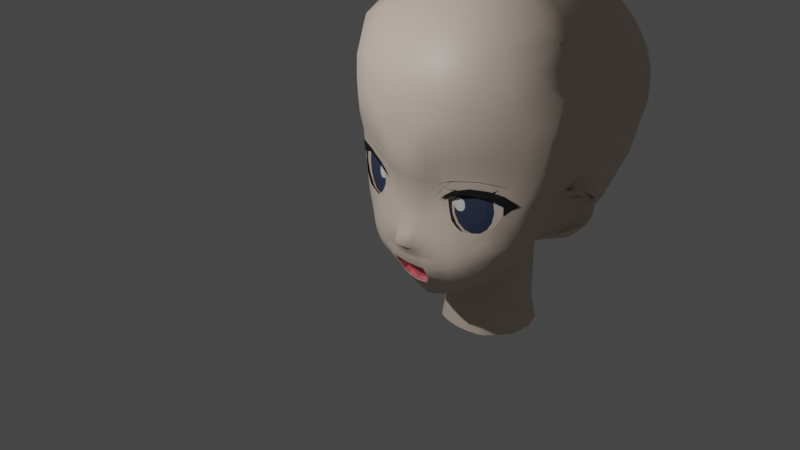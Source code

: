 # Source: sandbox.blend  (saved by Blender 2.82.7; exported with 4.5.12 LTS)
import bpy
from mathutils import Matrix  # noqa: F401  (used for matrix-valued properties, if any)

bpy.ops.wm.read_factory_settings(use_empty=True)
scene = bpy.context.scene
scene.name = 'Scene'

# ---- collections
col_collection = bpy.data.collections.new('Collection'); scene.collection.children.link(col_collection)

# ---- materials (node trees are filled in below, after node groups)
mat_hada = bpy.data.materials.new('hada')
mat_hada.use_transparent_shadow = False
mat_matsuge = bpy.data.materials.new('matsuge')
mat_matsuge.use_transparent_shadow = False
mat_me = bpy.data.materials.new('me')
mat_me.use_transparent_shadow = False
mat_kuchi = bpy.data.materials.new('kuchi')
mat_kuchi.use_transparent_shadow = False
mat_me_heilight = bpy.data.materials.new('me_heilight')
mat_me_heilight.use_transparent_shadow = False

# ---- material node trees
mat_hada.use_nodes = True; mat_hada.node_tree.nodes.clear()
_N = mat_hada.node_tree.nodes; _L = mat_hada.node_tree.links
n0 = _N.new('ShaderNodeOutputMaterial'); n0.name = 'マテリアル出力'; n0.location = (300, 300)
n1 = _N.new('ShaderNodeBsdfPrincipled'); n1.name = 'プリンシプルBSDF'; n1.location = (10, 300)
n1.distribution = 'GGX'
n1.subsurface_method = 'BURLEY'
n1.inputs[0].default_value = (0.6867, 0.5711, 0.4793, 1.0)
n1.inputs[3].default_value = 1.45
n1.inputs[27].default_value = (0.0, 0.0, 0.0, 1.0)
n1.inputs[28].default_value = 1.0
_L.new(n1.outputs[0], n0.inputs[0])
n0.is_active_output = True
mat_matsuge.use_nodes = True; mat_matsuge.node_tree.nodes.clear()
_N = mat_matsuge.node_tree.nodes; _L = mat_matsuge.node_tree.links
n0 = _N.new('ShaderNodeOutputMaterial'); n0.name = 'マテリアル出力'; n0.location = (300, 300)
n1 = _N.new('ShaderNodeBsdfPrincipled'); n1.name = 'プリンシプルBSDF'; n1.location = (10, 300)
n1.distribution = 'GGX'
n1.subsurface_method = 'BURLEY'
n1.inputs[0].default_value = (0.02416, 0.02416, 0.02732, 1.0)
n1.inputs[3].default_value = 1.45
n1.inputs[13].default_value = 0.0
n1.inputs[27].default_value = (0.0, 0.0, 0.0, 1.0)
n1.inputs[28].default_value = 1.0
_L.new(n1.outputs[0], n0.inputs[0])
n0.is_active_output = True
mat_me.use_nodes = True; mat_me.node_tree.nodes.clear()
_N = mat_me.node_tree.nodes; _L = mat_me.node_tree.links
n0 = _N.new('ShaderNodeOutputMaterial'); n0.name = 'マテリアル出力'; n0.location = (300, 300)
n1 = _N.new('ShaderNodeBsdfPrincipled'); n1.name = 'プリンシプルBSDF'; n1.location = (10, 300)
n1.distribution = 'GGX'
n1.subsurface_method = 'BURLEY'
n1.inputs[0].default_value = (0.04374, 0.05781, 0.09759, 1.0)
n1.inputs[3].default_value = 1.45
n1.inputs[13].default_value = 0.0
n1.inputs[27].default_value = (0.0, 0.0, 0.0, 1.0)
n1.inputs[28].default_value = 1.0
_L.new(n1.outputs[0], n0.inputs[0])
n0.is_active_output = True
mat_kuchi.use_nodes = True; mat_kuchi.node_tree.nodes.clear()
_N = mat_kuchi.node_tree.nodes; _L = mat_kuchi.node_tree.links
n0 = _N.new('ShaderNodeOutputMaterial'); n0.name = 'マテリアル出力'; n0.location = (300, 300)
n1 = _N.new('ShaderNodeBsdfPrincipled'); n1.name = 'プリンシプルBSDF'; n1.location = (10, 300)
n1.distribution = 'GGX'
n1.subsurface_method = 'BURLEY'
n1.inputs[0].default_value = (0.8, 0.14, 0.157, 1.0)
n1.inputs[3].default_value = 1.45
n1.inputs[27].default_value = (0.0, 0.0, 0.0, 1.0)
n1.inputs[28].default_value = 1.0
_L.new(n1.outputs[0], n0.inputs[0])
n0.is_active_output = True
mat_me_heilight.use_nodes = True; mat_me_heilight.node_tree.nodes.clear()
_N = mat_me_heilight.node_tree.nodes; _L = mat_me_heilight.node_tree.links
n0 = _N.new('ShaderNodeOutputMaterial'); n0.name = 'マテリアル出力'; n0.location = (300, 300)
n1 = _N.new('ShaderNodeBsdfPrincipled'); n1.name = 'プリンシプルBSDF'; n1.location = (10, 300)
n1.distribution = 'GGX'
n1.subsurface_method = 'BURLEY'
n1.inputs[3].default_value = 1.45
n1.inputs[27].default_value = (0.0, 0.0, 0.0, 1.0)
n1.inputs[28].default_value = 1.0
_L.new(n1.outputs[0], n0.inputs[0])
n0.is_active_output = True

# ---- world
world_world = bpy.data.worlds.new('World'); scene.world = world_world
world_world.use_nodes = True; world_world.node_tree.nodes.clear()
_N = world_world.node_tree.nodes; _L = world_world.node_tree.links
n0 = _N.new('ShaderNodeOutputWorld'); n0.name = 'World Output'; n0.location = (300, 300)
n1 = _N.new('ShaderNodeBackground'); n1.name = 'Background'; n1.location = (10, 300)
n1.inputs[0].default_value = (0.05088, 0.05088, 0.05088, 1.0)
_L.new(n1.outputs[0], n0.inputs[0])
n0.is_active_output = True
world_world.color = (0.05088, 0.05088, 0.05088)
world_world.use_sun_shadow = False
world_world.sun_shadow_jitter_overblur = 0.0

# ---- cameras
cam_camera = bpy.data.cameras.new('Camera')
cam_camera.clip_end = 100.0
cam_camera.ortho_scale = 7.314

# ---- lights
light_light = bpy.data.lights.new('Light', 'POINT')
light_light.transmission_factor = 0.0
light_light.energy = 1000.0
light_light.shadow_soft_size = 0.1
light_light.shadow_maximum_resolution = 0.006
light_light.use_absolute_resolution = True

# ---- meshes
me_x = bpy.data.meshes.new('平面')
me_x.from_pydata([(0.0, -2.281, 0.9045), (1.176, 0.0371, 0.7347), (0.458, -0.06248, 0.241), (0.468, 0.02288, 0.2478), (0.4981, 0.1032, 0.2434), (0.5492, 0.1615, 0.2572), (0.6036, 0.1961, 0.2708), (0.6784, 0.2073, 0.3124), (0.7594, 0.1913, 0.3396), (0.8274, 0.1754, 0.3653), (0.9323, 0.0744, 0.407), (0.9852, -0.03235, 0.447), (0.8471, -0.2257, 0.3412), (0.576, -0.2006, 0.2538), (0.0, 0.7357, 0.1309), (0.0, 0.9785, 0.2733), (0.116, 0.9636, 0.2691), (0.1146, 0.7353, 0.142), (0.171, 0.9052, 0.2412), (1.108, 0.1809, 0.6307), (1.02, 0.3796, 0.577), (1.229, -1.0, 0.5519), (0.9585, -0.6282, 0.331), (0.6849, -0.6251, 0.1643), (0.4401, -0.5347, 0.1042), (0.2868, -0.4407, 0.07203), (0.2879, -0.08868, 0.2092), (0.3111, 0.08092, 0.2161), (0.3491, 0.3806, 0.17), (0.6825, -0.2253, 0.2878), (0.986, -0.16, 0.4467), (0.6558, 0.5336, 0.2616), (0.3778, 0.6783, 0.1796), (0.917, 0.2724, 0.4196), (1.085, -0.01634, 0.5263), (0.6847, 0.7098, 0.3588), (0.3859, 0.8359, 0.2698), (0.1369, -2.281, 0.9045), (0.06798, -1.438, 0.0205), (0.1304, -0.1072, 0.1512), (0.1247, 0.2535, 0.1336), (0.1252, 1.216, 0.5336), (0.5113, -1.392, 0.06812), (0.0, -1.439, 0.02104), (0.1988, 0.7322, 0.1501), (0.3356, -2.237, 0.9045), (0.1736, -1.427, 0.01835), (0.2155, -0.1031, 0.1746), (0.2212, 0.2505, 0.1694), (0.2121, 0.8908, 0.2471), (0.2518, 1.151, 0.5304), (0.4013, 1.053, 0.5179), (0.0, 1.255, 0.5391), (0.1673, 0.7872, 0.264), (0.1174, 0.7794, 0.2553), (0.0, 0.7732, 0.251), (0.116, 0.9178, 0.2957), (0.0, 0.9442, 0.2794), (0.1567, 0.8797, 0.2804), (0.09698, -1.899, 0.3354), (0.0, -1.902, 0.3395), (1.367, -1.175, 0.8811), (0.2504, -1.887, 0.3278), (0.4173, -1.867, 0.3244), (0.6384, -1.81, 0.333), (0.09618, -0.9245, -0.03424), (0.0, -0.9216, -0.03521), (0.1943, -0.939, -0.03032), (0.2117, -0.6496, -0.0008925), (0.7242, -0.8341, 0.1223), (0.3036, -0.7279, 0.000908), (0.2939, -0.9601, -0.02095), (0.3103, -1.414, 0.02668), (0.5038, -2.199, 0.9045), (0.3306, 0.2337, 0.1936), (0.9184, -0.2035, 0.3891), (0.825, 0.3843, 0.372), (0.8869, 0.52, 0.4801), (0.5074, -0.3692, 0.1904), (0.4072, 0.1741, 0.2184), (0.9101, -0.4623, 0.3383), (0.4828, 0.6357, 0.1928), (0.5242, 0.973, 0.5076), (0.6717, -0.4546, 0.2294), (1.175, -0.7418, 0.5171), (0.3733, -0.07002, 0.2173), (0.5033, 0.8023, 0.2888), (0.4371, 0.3371, 0.1965), (0.613, 0.915, 0.5119), (0.5414, -0.2857, 0.2233), (0.8778, -0.3411, 0.3468), (0.4174, -0.06245, 0.2298), (0.4516, 0.1395, 0.231), (0.5585, 0.2428, 0.248), (0.5963, 0.7664, 0.3188), (0.6774, -0.3328, 0.2567), (0.5685, 0.5913, 0.221), (1.205, -0.8904, 0.5347), (0.7685, -2.093, 0.9045), (0.397, -0.2537, 0.1928), (0.4255, -0.1701, 0.2174), (0.4335, -0.9833, 0.006265), (0.3778, -0.7578, 0.01161), (0.4561, -0.1177, 0.2342), (0.3354, -0.4555, 0.09954), (1.036, -0.2779, 0.4613), (1.246, -1.119, 0.5844), (1.131, -0.5802, 0.5024), (1.057, -0.9506, 0.3849), (1.115, -1.195, 0.4422), (1.144, -1.526, 0.5797), (1.019, -0.7895, 0.363), (0.8084, -1.336, 0.1821), (0.993, -1.9, 0.9045), (0.7401, -0.9903, 0.1228), (0.9058, -1.685, 0.3966), (0.0, -0.6214, -0.0006034), (0.1196, -0.6314, -0.005246), (0.0, -0.1087, 0.1258), (0.2942, -0.2832, 0.131), (0.1304, -0.2931, 0.08536), (0.2178, -0.2931, 0.1091), (0.0, -0.2931, 0.05647), (0.0, 0.2743, 0.08832), (0.121, 0.4325, 0.06112), (0.2171, 0.4209, 0.129), (0.0, 0.424, -0.0581), (0.1177, 0.5748, 0.1031), (0.6288, 0.3651, 0.2589), (0.2136, 0.5649, 0.1222), (0.5452, 0.4251, 0.2137), (0.7771, 0.2438, 0.3516), (0.4609, 0.4709, 0.1876), (0.3628, 0.5176, 0.1591), (0.0, 0.5728, 0.0838), (0.0, -0.4412, 0.01314), (0.2195, -0.4408, 0.04183), (0.13, -0.441, 0.01792), (0.0, 0.09371, 0.1375), (0.1272, 0.09328, 0.1744), (0.2187, 0.0927, 0.1969), (0.3907, 0.05552, 0.2258), (0.4343, 0.03713, 0.2384), (1.309, -0.6983, 0.6702), (1.33, -0.8451, 0.6843), (1.338, -1.226, 0.8235), (1.212, -0.3694, 0.6112), (1.155, -0.212, 0.5672), (1.272, -0.5398, 0.6536), (1.358, -1.031, 0.7364), (0.6986, 0.3113, 0.3081), (0.776, 0.629, 0.4078), (0.7358, 0.4674, 0.3155), (1.008, 0.1267, 0.4967), (0.08208, -1.181, -0.02949), (0.0, -1.18, -0.02711), (0.184, -1.183, -0.02222), (0.3021, -1.187, -0.001382), (0.4724, -1.188, 0.03297), (1.079, -0.4127, 0.4856), (1.086, -1.073, 0.4118), (0.7721, -1.163, 0.1443), (1.354, -0.9355, 0.7095), (1.172, 0.0286, 0.6371), (0.9991, 0.3374, 0.52), (0.6707, 0.6379, 0.2982), (0.3801, 0.7594, 0.2168), (0.8696, 0.4686, 0.4267), (0.4929, 0.7237, 0.2297), (0.5828, 0.6905, 0.2589), (1.242, -0.1924, 0.7017), (0.7555, 0.5639, 0.351), (1.095, 0.1696, 0.5931), (0.2038, 0.7954, 0.1864), (1.291, -0.3352, 0.7361), (0.7057, 0.8387, 0.4544), (0.9164, 0.5776, 0.5461), (0.5187, 0.9602, 0.4227), (0.6149, 0.9012, 0.4327), (0.824, 0.7135, 0.4893), (0.1184, 1.007, 0.3314), (0.0, 1.028, 0.3221), (0.4831, 0.06305, 0.246), (0.126, 0.1734, 0.1532), (0.2199, 0.1716, 0.1801), (0.3209, 0.1573, 0.2034), (0.399, 0.1148, 0.2147), (0.4429, 0.08831, 0.2356), (0.0, 0.184, 0.1246), (0.5236, 0.1324, 0.2503), (0.3389, 0.3053, 0.1824), (0.4221, 0.2556, 0.2111), (0.4789, 0.1848, 0.232), (0.1228, 0.3467, 0.09314), (0.2191, 0.3394, 0.1431), (0.0, 0.3434, 0.03208), (0.1193, 0.5036, 0.06397), (0.2153, 0.4887, 0.1186), (0.533, 0.3583, 0.2204), (0.4493, 0.4047, 0.1932), (0.3518, 0.4494, 0.1606), (0.0, 0.4984, 0.02092), (0.0, 0.6395, 0.1145), (0.1161, 0.6403, 0.1266), (0.2117, 0.6296, 0.1421), (1.257, -0.1819, 0.783), (1.032, 0.3904, 0.6381), (1.032, 0.4034, 0.7073), (1.129, 0.1906, 0.7719), (1.386, -0.8339, 0.7864), (1.338, -0.5237, 0.7698), (1.396, -1.007, 0.8232), (1.367, -0.6665, 0.7828), (1.397, -0.9189, 0.798), (1.337, -1.31, 0.8936), (1.347, -0.519, 0.8073), (0.51, 0.2206, 0.2385), (0.7675, 0.2173, 0.3404), (0.6803, 0.2621, 0.3059), (0.6158, 0.269, 0.2664), (1.267, -1.483, 0.8986), (1.253, -1.354, 0.7064), (0.6182, 0.3047, 0.2631), (0.5201, 0.2857, 0.2254), (0.3687, 0.5884, 0.167), (0.8734, 0.2191, 0.3909), (1.029, -0.01663, 0.4831), (0.799, 0.3105, 0.3601), (0.472, 0.5419, 0.1872), (0.5566, 0.4978, 0.2139), (0.7167, 0.384, 0.308), (0.9609, 0.09794, 0.4377), (0.6422, 0.4433, 0.2576), (1.129, -0.1708, 0.5375), (0.9962, -0.04814, 0.4509), (0.3691, -0.1002, 0.2021), (0.7121, -0.2319, 0.2909), (0.7065, -0.2982, 0.268), (0.5233, -0.2315, 0.2229), (1.01, -0.2655, 0.4369), (0.8829, -0.3066, 0.3454), (0.5569, -0.1898, 0.2399), (1.055, -0.1157, 0.4889), (0.8616, -0.2288, 0.3407), (0.9369, -0.1965, 0.3867), (0.9995, -0.1437, 0.4446), (0.4322, -0.1643, 0.2095), (0.4719, -0.1458, 0.2235), (0.4517, -0.1548, 0.2164), (0.3989, -0.09565, 0.2106), (1.178, 0.032, 0.6688), (1.114, 0.1903, 0.6945), (0.1149, 0.7175, 0.126), (0.1164, 0.9749, 0.2683), (0.219, 0.7918, 0.1739), (0.0, 0.9894, 0.2704), (0.1802, 0.9066, 0.2335), (0.0, 0.7168, 0.1134), (0.2206, 0.7108, 0.1349), (0.7099, -0.3436, 0.3517), (0.7111, -0.4513, 0.3693), (0.7566, -0.2079, 0.3563), (0.7863, -0.3176, 0.3803), (0.8266, -0.4154, 0.4087), (0.8309, -0.4449, 0.4328), (0.7958, -0.1708, 0.3701), (0.8489, -0.2526, 0.4045), (0.9214, -0.3257, 0.4422), (0.9335, -0.3478, 0.4689), (0.8205, -0.117, 0.3794), (0.8883, -0.1587, 0.4206), (0.981, -0.1959, 0.4645), (0.998, -0.2073, 0.4931), (0.8269, -0.05479, 0.3826), (0.8984, -0.04993, 0.4263), (0.9963, -0.04573, 0.4723), (1.015, -0.04475, 0.5016), (0.8139, 0.006379, 0.3794), (0.8778, 0.057, 0.4206), (0.9651, 0.102, 0.4645), (0.9808, 0.1151, 0.4931), (0.7836, 0.05721, 0.3701), (0.8295, 0.1458, 0.4045), (0.892, 0.2247, 0.4422), (0.9017, 0.2479, 0.4689), (0.7407, 0.08995, 0.3563), (0.7609, 0.2031, 0.3803), (0.7882, 0.3037, 0.4087), (0.7893, 0.3335, 0.4328), (0.6915, 0.09963, 0.3399), (0.6824, 0.22, 0.3517), (0.6695, 0.3271, 0.3693), (0.6608, 0.3588, 0.3901), (0.6436, 0.08476, 0.3236), (0.6061, 0.194, 0.3232), (0.5539, 0.2912, 0.3299), (0.5358, 0.3199, 0.3474), (0.6044, 0.04762, 0.3098), (0.5434, 0.1291, 0.299), (0.4591, 0.2015, 0.2965), (0.4332, 0.2229, 0.3112), (0.5797, -0.006148, 0.3005), (0.504, 0.0351, 0.2828), (0.3995, 0.07171, 0.2741), (0.3687, 0.08236, 0.287), (0.5545, -0.06835, 0.2928), (0.4939, -0.07363, 0.2771), (0.3842, -0.07846, 0.2663), (0.3521, -0.08018, 0.2786), (0.5, -0.1053, 0.2788), (0.5146, -0.1806, 0.2828), (0.4155, -0.2261, 0.2741), (0.3859, -0.24, 0.287), (0.6165, -0.1804, 0.3098), (0.5629, -0.2694, 0.299), (0.4886, -0.3489, 0.2965), (0.465, -0.3729, 0.3112), (0.6595, -0.2131, 0.3236), (0.6315, -0.3266, 0.3232), (0.5924, -0.4279, 0.3299), (0.5774, -0.4584, 0.3474), (0.7015, -0.0615, 0.3358), (0.7087, -0.2228, 0.3399), (0.7059, -0.4837, 0.3901), (0.7018, 0.8562, 0.5254), (9.294e-18, 1.16, 0.6224), (1.179, -1.74, 0.9045), (0.8262, 0.7247, 0.5676), (1.306, -0.3309, 0.7876), (1.182, 0.04021, 0.7884), (0.9236, 0.5857, 0.6119), (9.538e-18, -2.334, 1.147), (0.1438, -2.321, 1.141), (1.749e-17, -2.36, 1.341), (1.59e-17, -2.353, 1.62), (1.431e-17, -2.295, 1.935), (-1.257e-17, -2.181, 2.256), (1.433e-17, -2.296, 1.932), (-7.471e-17, -1.923, 2.573), (1.099, -1.746, 1.934), (-1.653e-16, -1.537, 2.796), (1.727e-17, -2.359, 1.336), (-2.702e-16, -1.148, 2.873), (0.1369, -1.148, 2.873), (-3.46e-16, -0.8145, 2.84), (-4.657e-16, -0.1836, 2.666), (0.1369, -0.1836, 2.666), (-5.611e-16, 0.246, 2.475), (0.1369, 0.246, 2.475), (0.1254, 1.133, 0.6186), (-6.072e-16, 0.4476, 2.307), (0.1369, 0.4476, 2.269), (-6.493e-16, 0.5925, 2.112), (0.1369, 0.5925, 2.074), (1.908e-17, 1.059, 0.7101), (0.1254, 1.045, 0.7039), (4.451e-17, 0.9845, 0.7859), (0.1254, 0.976, 0.7776), (7.153e-17, 0.9186, 0.8568), (0.1258, 0.9033, 0.8547), (8.425e-17, 0.8658, 0.9279), (0.1252, 0.8459, 0.9273), (0.3975, 1.025, 0.5918), (0.2547, 1.085, 0.6057), (0.7145, 0.8201, 0.6046), (0.5214, 0.9464, 0.5844), (0.6214, 0.8847, 0.5917), (0.8124, 0.7338, 0.6283), (0.3951, 0.9848, 0.6723), (0.2542, 1.02, 0.6908), (0.7164, 0.7755, 0.702), (0.5163, 0.9069, 0.6692), (0.6168, 0.8419, 0.6819), (0.8139, 0.7115, 0.7239), (0.3948, 0.9186, 0.7468), (0.2546, 0.9565, 0.7611), (0.7054, 0.7223, 0.7882), (0.5159, 0.8421, 0.7532), (0.612, 0.7817, 0.7677), (0.8123, 0.6605, 0.8108), (0.3954, 0.8208, 0.838), (0.2557, 0.873, 0.843), (0.7072, 0.6724, 0.869), (0.5163, 0.7732, 0.8451), (0.612, 0.7289, 0.8555), (0.8193, 0.6175, 0.8873), (0.4013, 0.7587, 0.9206), (0.2518, 0.8086, 0.9234), (0.7, 0.6381, 0.9336), (0.5242, 0.7096, 0.916), (0.6119, 0.6821, 0.925), (0.8262, 0.5289, 0.9497), (1.351, -1.155, 1.141), (1.238, -0.1624, 1.065), (1.286, -0.3114, 1.07), (1.173, 0.05968, 1.071), (1.118, 0.21, 1.054), (1.366, -0.8144, 1.14), (1.365, -0.9873, 1.142), (1.347, -0.647, 1.125), (1.368, -0.8994, 1.14), (1.327, -0.4995, 1.09), (0.3235, -2.282, 1.146), (0.5096, -2.235, 1.147), (0.7411, -2.127, 1.147), (1.144, -1.763, 1.147), (0.9626, -1.948, 1.147), (1.331, -1.333, 1.14), (1.252, -1.519, 1.144), (0.4128, 0.7042, 1.026), (0.5253, 0.6787, 1.026), (0.6136, 0.6136, 1.026), (0.5999, 0.5918, 1.733), (0.6766, 0.5846, 1.361), (0.6173, 0.5869, 1.163), (0.906, 0.6054, 0.7723), (0.929, 0.5945, 0.6979), (0.8764, 0.6099, 0.8332), (1.336, -1.155, 2.104), (1.35, -0.9873, 2.105), (1.28, -1.155, 2.252), (1.295, -0.9873, 2.253), (1.191, -1.155, 2.415), (1.206, -0.9873, 2.416), (1.043, -1.155, 2.564), (1.058, -0.9873, 2.564), (0.8602, -1.144, 2.687), (0.8742, -0.9867, 2.691), (0.6559, -1.155, 2.792), (0.6704, -0.9873, 2.793), (-3.227e-16, -0.9806, 2.867), (0.1369, -0.9806, 2.867), (1.369, -1.155, 1.932), (1.384, -0.9873, 1.932), (1.355, -1.155, 1.347), (1.362, -1.155, 1.618), (0.8502, -1.559, 2.558), (0.8464, -1.842, 2.253), (0.9505, -1.962, 1.351), (0.9181, -1.922, 1.934), (0.6999, -1.695, 2.559), (0.9427, -1.956, 1.623), (0.4486, -1.439, 2.792), (0.5037, -2.243, 1.35), (0.2587, -1.518, 2.792), (0.4984, -2.226, 1.623), (0.4416, -2.071, 2.254), (0.4812, -2.177, 1.934), (0.3643, -1.872, 2.56), (1.124, -1.77, 1.623), (1.008, -1.678, 2.253), (1.133, -1.776, 1.351), (0.542, -1.361, 2.792), (0.9708, -1.4, 2.557), (1.23, -1.509, 1.933), (1.243, -1.523, 1.623), (1.138, -1.466, 2.252), (1.246, -1.529, 1.35), (0.611, -1.278, 2.792), (0.6397, -1.212, 2.792), (1.324, -1.338, 1.622), (1.241, -1.304, 2.252), (1.329, -1.342, 1.349), (1.314, -1.325, 1.933), (0.7301, -2.135, 1.351), (0.3589, -1.493, 2.792), (0.653, -1.976, 2.254), (0.7253, -2.12, 1.623), (0.705, -2.075, 1.934), (0.5353, -1.792, 2.56), (0.1378, -2.335, 1.624), (0.1367, -2.28, 1.933), (0.1388, -2.342, 1.348), (0.1389, -2.172, 2.255), (0.1331, -1.534, 2.792), (0.3041, -2.286, 1.624), (0.1798, -1.532, 2.792), (0.2874, -2.237, 1.934), (0.3081, -2.299, 1.35), (0.2302, -1.91, 2.562), (0.2626, -2.138, 2.254), (0.1362, -1.914, 2.56), (1.04, -1.259, 2.564), (1.058, -0.1833, 2.358), (1.053, 0.0247, 2.162), (1.077, 0.159, 1.965), (1.042, 0.4044, 0.7652), (0.96, 0.4176, 0.898), (0.9546, 0.4238, 0.9957), (1.02, 0.4089, 0.8201), (1.37, -0.9873, 1.347), (1.13, 0.2105, 1.344), (1.134, 0.2082, 1.618), (1.376, -0.9873, 1.618), (0.276, -0.1836, 2.652), (0.4534, -0.1836, 2.638), (0.681, 0.4533, 1.946), (1.003, 0.3601, 1.013), (1.044, 0.3261, 1.348), (0.9582, 0.3975, 1.613), (1.06, 0.2998, 1.612), (1.044, 0.1297, 2.066), (1.062, 0.1087, 2.039), (1.018, 0.1447, 2.094), (0.9915, 0.2362, 2.014), (1.052, 0.2034, 1.969), (0.9545, 0.423, 1.355), (1.108, 0.194, 1.818), (0.9825, 0.3289, 1.884), (1.058, 0.2646, 1.827), (0.645, 0.5858, 1.527), (1.007, 0.1448, 2.118), (0.8597, 0.3826, 1.973), (0.9694, 0.2569, 2.074), (0.2736, 0.246, 2.461), (0.8024, 0.2196, 2.216), (0.6368, 0.2457, 2.348), (0.4497, 0.2431, 2.432), (0.2751, 0.4484, 2.218), (0.4536, 0.4494, 2.121), (0.6067, 0.4503, 2.009), (0.2764, 0.5913, 2.026), (0.4507, 0.5897, 1.901), (1.367, -0.8144, 1.618), (1.058, -0.8144, 2.552), (1.367, -0.8144, 1.347), (1.379, -0.8144, 1.932), (1.085, 0.1681, 1.927), (1.288, -0.8144, 2.253), (1.055, -0.07325, 2.254), (1.141, -1.282, 2.408), (0.7731, -1.769, 2.406), (0.403, -1.971, 2.407), (0.929, -1.619, 2.405), (1.054, -1.433, 2.405), (0.5941, -1.884, 2.407), (0.1376, -2.043, 2.408), (0.2464, -2.024, 2.408), (0.8823, -1.882, 2.094), (0.4614, -2.124, 2.094), (1.053, -1.712, 2.093), (1.184, -1.488, 2.093), (1.278, -1.315, 2.092), (0.679, -2.025, 2.094), (0.1378, -2.226, 2.094), (0.275, -2.188, 2.094), (-1.2e-16, -1.73, 2.687), (0.5736, -1.563, 2.676), (0.3151, -1.692, 2.677), (0.6927, -1.458, 2.676), (0.7852, -1.341, 2.677), (0.837, -1.238, 2.682), (0.4461, -1.639, 2.676), (0.1266, -1.725, 2.678), (0.2095, -1.718, 2.677), (1.351, -0.8144, 2.107), (1.057, 0.06356, 2.105), (1.2, -0.8144, 2.417), (1.058, -0.3114, 2.437), (1.253, -0.3114, 1.618), (1.251, -0.3114, 1.345), (1.183, -0.3114, 2.106), (1.13, -0.3114, 2.254), (1.229, -0.3114, 1.929), (1.129, -0.5629, 2.427), (1.31, -0.5629, 1.618), (1.309, -0.5629, 1.346), (1.267, -0.5629, 2.107), (1.209, -0.5629, 2.254), (1.304, -0.5629, 1.93), (1.198, -0.07231, 1.618), (1.195, -0.07191, 1.345), (1.211, -0.0715, 1.068), (1.103, -0.07303, 2.105), (1.157, -0.07277, 1.928), (1.336, -0.5665, 1.106), (1.058, -0.5651, 2.522), (0.1369, -0.5653, 2.8), (-3.81e-16, -0.5653, 2.8), (0.1369, -0.8145, 2.84), (-4.374e-16, -0.3113, 2.71), (0.1369, -0.3113, 2.71), (0.2746, -0.9854, 2.854), (0.2753, -0.5653, 2.784), (0.2758, -0.3113, 2.696), (0.2749, -0.8144, 2.823), (0.6706, -0.8144, 2.762), (0.6709, -0.5652, 2.718), (0.6713, -0.3114, 2.64), (0.6714, -0.1836, 2.602), (0.8682, -0.1832, 2.473), (0.8762, -0.8048, 2.668), (0.8766, -0.3271, 2.556), (0.8764, -0.5646, 2.627), (0.4516, -0.5652, 2.767), (0.4496, -0.9873, 2.831), (0.4488, -1.155, 2.829), (0.4504, -0.8144, 2.804), (0.4528, -0.3113, 2.683), (0.2748, -1.153, 2.855), (0.3998, 1.032, 0.4127), (0.0, 1.207, 0.4305), (0.1217, 1.172, 0.4295), (0.2421, 1.114, 0.4208), (0.2854, 0.744, 1.026), (0.2854, 0.95, 1.026), (0.1369, 0.7039, 1.854), (-6.881e-16, 0.7042, 1.876), (0.2497, 0.7631, 1.011), (0.1314, 0.7898, 0.9799), (0.4128, 0.7054, 1.177), (-2.294e-16, 0.8058, 0.9679), (0.4645, 0.6943, 1.258), (0.2757, 0.6937, 1.79), (0.4049, 0.6996, 1.679), (0.4738, 0.693, 1.361), (0.4739, 0.6919, 1.504), (0.7519, 0.4588, 1.869), (0.8177, 0.49, 1.064), (0.8972, 0.4563, 1.356), (0.8583, 0.4576, 1.586), (0.3831, -1.278, 2.824), (-2.067e-16, -1.383, 2.826), (0.4185, -1.225, 2.825), (0.2096, -1.369, 2.825), (0.1623, -1.376, 2.825), (0.4383, -1.189, 2.823), (0.3199, -1.318, 2.825), (0.2664, -1.349, 2.826), (0.1346, -1.379, 2.824), (0.1703, -1.249, 2.853), (0.2175, -1.223, 2.855), (0.1951, -1.238, 2.854), (0.007161, -1.256, 2.851), (0.2438, -1.204, 2.854), (0.2624, -1.182, 2.854), (0.1488, -1.255, 2.853), (0.2741, -1.166, 2.853), (0.1358, -1.256, 2.853), (0.1369, 0.95, 1.854), (0.0, 0.95, 1.876), (0.2497, 0.95, 1.011), (0.1314, 0.95, 0.9799), (0.4128, 0.95, 1.177), (0.0, 0.95, 0.9679), (0.4645, 0.95, 1.258), (0.2757, 0.95, 1.79), (0.4049, 0.95, 1.679), (0.4738, 0.95, 1.361), (0.4739, 0.95, 1.504), (0.2854, 1.233, 1.026), (0.1369, 1.233, 1.854), (0.0, 1.233, 1.876), (0.2497, 1.233, 1.011), (0.1314, 1.233, 0.9799), (0.4128, 1.233, 1.177), (0.0, 1.233, 0.9679), (0.4645, 1.233, 1.258), (0.2757, 1.233, 1.79), (0.4049, 1.233, 1.679), (0.4738, 1.233, 1.361), (0.4739, 1.233, 1.504), (0.2854, 1.531, 1.026), (0.1369, 1.531, 1.854), (0.0, 1.531, 1.876), (0.2497, 1.531, 1.011), (0.1314, 1.531, 0.9799), (0.4128, 1.531, 1.177), (0.0, 1.531, 0.9679), (0.4645, 1.531, 1.258), (0.2757, 1.531, 1.79), (0.4049, 1.531, 1.679), (0.4738, 1.531, 1.361), (0.4739, 1.531, 1.504), (0.3189, 1.845, 0.9807), (0.1533, 1.845, 1.908), (0.0, 1.845, 1.932), (0.2679, 1.845, 0.9576), (0.1412, 1.845, 0.9243), (0.4584, 1.845, 1.144), (0.0, 1.845, 0.9116), (0.518, 1.845, 1.24), (0.3062, 1.845, 1.838), (0.451, 1.845, 1.711), (0.5303, 1.845, 1.358), (0.5294, 1.845, 1.514), (1.12, 0.2101, 1.203), (1.209, -0.07157, 1.212), (1.009, 0.3549, 1.064), (0.9546, 0.4237, 1.045), (1.435, -0.1305, 1.245), (1.422, 0.0653, 1.253), (1.374, 0.1736, 1.237), (1.197, 0.3515, 1.182), (1.243, 0.314, 1.199), (1.438, -0.05795, 1.25), (1.375, 0.1736, 1.284), (1.436, -0.05802, 1.292), (1.249, 0.3091, 1.246), (1.197, 0.3514, 1.228), (1.435, -0.1316, 1.295), (1.256, -0.2174, 1.067), (1.254, -0.2177, 1.123), (1.238, -0.1645, 1.159), (1.343, -0.2052, 1.155), (1.342, -0.2059, 1.207), (1.424, 0.063, 1.296), (1.132, 0.34, 1.16), (1.23, 0.1936, 1.209), (1.284, 0.0608, 1.226), (1.227, 0.1955, 1.239), (1.311, -0.07038, 1.223), (1.125, 0.3452, 1.109), (1.082, 0.3766, 1.092), (1.082, 0.3766, 1.138), (1.297, -0.2148, 1.105), (1.313, -0.1542, 1.22), (1.295, -0.2034, 1.157), (1.303, -0.06859, 1.248), (1.167, 0.06072, 1.208), (1.264, 0.06184, 1.238), (1.332, -0.1538, 1.182), (0.9546, 0.4237, 1.02), (1.388, 0.1809, 1.272), (1.454, -0.06558, 1.283), (1.251, 0.3277, 1.231), (1.199, 0.3701, 1.213), (1.439, 0.06441, 1.286), (1.077, 0.3969, 1.116), (1.354, -0.2226, 1.188), (1.304, -0.2201, 1.134), (1.452, -0.1434, 1.284), (0.6153, -0.06611, 0.3099), (0.5563, -0.1508, 0.2931), (0.6094, -0.1159, 0.3076), (0.4961, -0.05025, 0.2783), (0.6069, -0.03081, 0.3081), (0.5179, -0.1362, 0.2874), (0.5367, -0.007389, 0.2898), (0.5076, -0.02882, 0.2841), (0.5909, -0.1394, 0.301), (0.6757, -0.3681, 0.2488), (1.057, -0.3447, 0.4733), (0.3889, -0.2803, 0.1805), (0.8886, -0.3813, 0.344), (0.446, -0.305, 0.1917), (0.5205, -0.3371, 0.203), (1.002, -0.3608, 0.4333), (0.7812, -0.3863, 0.2934), (0.5174, -0.3445, 0.2001), (0.89, -0.3865, 0.3436), (0.4533, -0.3125, 0.1916), (0.6754, -0.3747, 0.2473), (0.8942, -0.3863, 0.3469), (1.005, -0.3645, 0.4355), (0.6792, -0.3754, 0.2489), (0.7831, -0.3918, 0.2932), (0.517, -0.3444, 0.2), (0.406, -0.2272, 0.2006), (0.5333, -0.3396, 0.2068), (0.3914, -0.2103, 0.1986), (0.3909, -0.2082, 0.1991), (0.4045, -0.2257, 0.2001), (0.3755, -0.1916, 0.1938), (0.5242, -0.3378, 0.2042), (0.4068, -0.2251, 0.2012), (0.5215, -0.3345, 0.2041), (0.4073, -0.2257, 0.2012), (0.5223, -0.3353, 0.2041), (0.5812, -0.2526, 0.2372), (0.5111, -0.2625, 0.178), (0.5178, -0.2663, 0.1783), (0.5456, -0.2396, 0.2284), (0.4325, -0.3155, 0.1236), (0.5818, -0.1965, 0.2481), (0.6201, -0.2069, 0.2607), (0.9346, -0.2898, 0.3827), (0.9101, -0.2978, 0.365), (0.995, -0.3575, 0.3862), (0.9489, -0.3195, 0.3703), (0.9534, -0.3125, 0.3788), (0.8818, -0.2201, 0.353)], [], [(17, 44, 53, 54), (52, 601, 602, 41), (29, 95, 90, 12), (147, 34, 226, 11, 30, 105), (226, 34, 153, 231), (105, 30, 75, 12, 90), (173, 44, 258, 254), (225, 227, 131, 9), (16, 56, 58), (165, 169, 96, 31), (164, 167, 76, 33), (16, 15, 57, 56), (37, 59, 60, 0), (155, 154, 65, 66), (45, 62, 59, 37), (156, 67, 65, 154), (256, 18, 173, 254), (175, 178, 94, 35), (50, 41, 602, 603), (176, 179, 151, 77), (54, 55, 14, 17), (53, 44, 173), (56, 57, 55, 54), (60, 59, 38, 43), (59, 62, 46, 38), (109, 110, 221, 106), (65, 67, 68, 117), (66, 65, 117, 116), (71, 70, 68, 67), (63, 72, 46, 62), (73, 63, 62, 45), (157, 71, 67, 156), (13, 89, 95, 29), (2, 91, 100, 103), (182, 187, 142, 3), (167, 77, 151, 171), (8, 217, 218, 7), (51, 362, 363, 50), (85, 141, 27, 26), (168, 86, 36, 166), (80, 83, 23, 22), (191, 87, 28, 190), (83, 78, 24, 23), (111, 84, 107, 22), (78, 751, 743, 104, 24), (200, 199, 132, 133), (189, 192, 92, 4), (178, 88, 82, 177), (198, 223, 93, 219, 222), (90, 95, 741, 748, 744), (95, 89, 766, 768, 764, 759, 741), (91, 142, 141, 85), (169, 94, 86, 168), (214, 145, 221, 220), (147, 146, 174, 170), (198, 130, 132, 199), (89, 100, 765, 767, 766), (105, 742, 159, 146, 147), (64, 42, 72, 63), (98, 64, 63, 73), (101, 102, 70, 71), (99, 758, 762, 760), (104, 743, 99, 119, 25), (158, 101, 71, 157), (103, 100, 89, 13), (25, 70, 102, 104), (108, 97, 84, 111), (84, 143, 148, 107), (21, 162, 144, 97), (159, 80, 22, 107), (326, 110, 115, 113), (108, 111, 69, 114), (160, 21, 97, 108), (109, 112, 115, 110), (161, 114, 101, 158), (69, 23, 24, 102), (113, 115, 64, 98), (23, 69, 111, 22), (115, 112, 42, 64), (117, 68, 136, 137), (116, 117, 137, 135), (118, 39, 139, 138), (26, 47, 121, 119), (39, 47, 140, 139), (119, 121, 136, 25), (120, 121, 47, 39), (122, 120, 39, 118), (119, 99, 760, 763, 26), (193, 194, 125, 124), (195, 193, 124, 126), (185, 184, 140, 27), (196, 197, 129, 127), (201, 196, 127, 134), (190, 194, 48, 74), (202, 203, 252, 257), (9, 131, 217), (224, 228, 81, 32), (228, 229, 96, 81), (218, 222, 219), (200, 197, 125, 28), (224, 258, 204), (137, 136, 121, 120), (135, 137, 120, 122), (25, 136, 68, 70), (186, 187, 92, 79), (183, 184, 48, 40), (185, 186, 79, 74), (27, 140, 47, 26), (188, 183, 40, 123), (3, 142, 91, 2), (97, 144, 143, 84), (174, 210, 215, 328), (149, 162, 21, 106), (90, 744, 747, 742, 105), (1, 205, 329), (146, 159, 107, 148), (24, 104, 102), (102, 101, 114, 69), (161, 160, 108, 114), (171, 151, 35, 165), (327, 179, 176, 330), (7, 218, 219, 6), (170, 174, 328, 205), (230, 150, 131, 227), (172, 153, 34, 163), (231, 153, 33, 225), (230, 152, 31, 232), (192, 216, 223, 87, 191), (112, 109, 160, 161), (112, 161, 158, 42), (106, 21, 160, 109), (42, 158, 157, 72), (72, 157, 156, 46), (46, 156, 154, 38), (43, 38, 154, 155), (172, 19, 20, 164), (152, 171, 165, 31), (34, 147, 170, 163), (96, 169, 168, 81), (81, 168, 166, 32), (76, 167, 171, 152), (206, 176, 77, 20), (35, 94, 169, 165), (33, 153, 172, 164), (151, 179, 175, 35), (20, 77, 167, 164), (94, 178, 177, 86), (180, 181, 255, 253), (86, 177, 600, 36), (163, 170, 250), (138, 139, 183, 188), (27, 141, 186, 185), (139, 140, 184, 183), (141, 142, 187, 186), (74, 48, 184, 185), (4, 92, 187, 182), (28, 125, 194, 190), (123, 40, 193, 195), (40, 48, 194, 193), (92, 192, 191, 79), (5, 216, 192, 189), (79, 191, 190, 74), (133, 129, 197, 200), (126, 124, 196, 201), (124, 125, 197, 196), (93, 223, 216), (28, 87, 199, 200), (127, 129, 204, 203), (134, 127, 203, 202), (20, 19, 251, 206), (88, 178, 175, 324), (250, 170, 205, 1), (250, 19, 172, 163), (330, 176, 206, 207), (211, 213, 162, 149), (106, 221, 145, 149), (210, 174, 146, 148), (212, 210, 148, 143), (209, 212, 143, 144), (149, 145, 61, 211), (213, 209, 144, 162), (212, 215, 210), (218, 217, 131, 150), (217, 8, 9), (6, 93, 216, 5), (219, 93, 6), (229, 232, 31, 96), (61, 145, 214), (220, 221, 110, 326), (128, 222, 218, 150), (198, 222, 128, 130), (87, 223, 198, 199), (130, 128, 232, 229), (150, 230, 232, 128), (10, 231, 225, 9), (152, 230, 227, 76), (132, 130, 229, 228), (133, 132, 228, 224), (33, 76, 227, 225), (11, 226, 231, 10), (224, 204, 129, 133), (235, 246, 248), (241, 238, 772, 774), (236, 237, 240, 243), (243, 240, 777, 781), (245, 242, 234), (245, 233, 242), (233, 245, 244, 239), (247, 248, 246, 238, 241), (248, 247, 249), (18, 58, 53, 173), (53, 58, 56, 54), (18, 16, 58), (254, 166, 36, 49), (329, 208, 251, 1), (1, 251, 19, 250), (206, 251, 208, 207), (204, 258, 252, 203), (253, 255, 15, 16), (257, 252, 17, 14), (253, 16, 18, 256), (254, 258, 32, 166), (32, 258, 224), (252, 258, 44, 17), (323, 260, 263, 264), (259, 322, 261, 262), (260, 259, 262, 263), (322, 321, 261), (263, 262, 266, 267), (261, 321, 265), (264, 263, 267, 268), (262, 261, 265, 266), (267, 266, 270, 271), (265, 321, 269), (268, 267, 271, 272), (266, 265, 269, 270), (272, 271, 275, 276), (270, 269, 273, 274), (271, 270, 274, 275), (269, 321, 273), (274, 273, 277, 278), (275, 274, 278, 279), (273, 321, 277), (276, 275, 279, 280), (279, 278, 282, 283), (277, 321, 281), (280, 279, 283, 284), (278, 277, 281, 282), (281, 321, 285), (284, 283, 287, 288), (282, 281, 285, 286), (283, 282, 286, 287), (288, 287, 291, 292), (286, 285, 289, 290), (287, 286, 290, 291), (285, 321, 289), (291, 290, 294, 295), (289, 321, 293), (292, 291, 295, 296), (290, 289, 293, 294), (295, 294, 298, 299), (293, 321, 297), (296, 295, 299, 300), (294, 293, 297, 298), (300, 299, 303, 304), (298, 297, 301, 302), (299, 298, 302, 303), (297, 321, 301), (304, 303, 307, 308), (302, 301, 738, 739, 735), (303, 302, 735, 306, 307), (301, 321, 732, 736), (307, 306, 309, 310, 311), (308, 307, 311, 312), (735, 739, 305), (311, 310, 314, 315), (312, 311, 315, 316), (316, 315, 319, 320), (314, 313, 317, 318), (315, 314, 318, 319), (313, 321, 317), (318, 317, 322, 259), (319, 318, 259, 260), (317, 321, 322), (320, 319, 260, 323), (489, 486, 208), (208, 396, 497), (366, 365, 82, 88), (207, 486, 416, 330), (82, 365, 362, 51), (61, 392, 398, 211), (407, 392, 61, 214), (220, 326, 405, 408), (324, 364, 366, 88), (37, 0, 331, 332), (553, 554, 479, 481), (333, 334, 470, 472, 341), (341, 472, 332, 331), (346, 345, 347, 348), (348, 347, 350, 351), (351, 350, 352, 353), (354, 355, 357, 356), (356, 357, 359, 358), (358, 359, 361, 360), (324, 327, 367, 364), (324, 175, 179, 327), (50, 603, 600, 51), (364, 367, 373, 370), (362, 365, 371, 368), (366, 364, 370, 372), (365, 366, 372, 371), (363, 369, 355, 349), (363, 362, 368, 369), (370, 373, 379, 376), (368, 371, 377, 374), (372, 370, 376, 378), (371, 372, 378, 377), (369, 368, 374, 375), (374, 377, 383, 380), (378, 376, 382, 384), (377, 378, 384, 383), (82, 51, 600, 177), (375, 374, 380, 381), (376, 379, 385, 382), (384, 382, 388, 390), (383, 384, 390, 389), (381, 380, 386, 387), (382, 385, 391, 388), (380, 383, 389, 386), (355, 369, 375, 357), (357, 375, 381, 359), (359, 381, 387, 361), (215, 212, 399, 575, 401), (212, 209, 397, 399), (329, 205, 393, 572, 395), (209, 213, 400, 397), (205, 701, 393), (497, 488, 487, 208), (328, 215, 401, 394), (213, 211, 398, 400), (113, 98, 404, 406), (326, 113, 406, 405), (73, 45, 402, 403), (98, 73, 403, 404), (37, 332, 402, 45), (521, 613, 614, 522), (615, 413, 510, 616), (409, 386, 389, 410), (410, 389, 390, 411), (616, 510, 412), (367, 416, 415, 373), (379, 417, 385), (373, 415, 417, 379), (330, 416, 367, 327), (433, 432, 418, 419), (419, 418, 420, 421), (421, 420, 422, 423), (423, 422, 424, 425), (425, 424, 426, 427), (427, 426, 428, 429), (596, 626, 637, 599), (595, 582, 585, 597), (343, 342, 430, 431), (343, 431, 582, 599), (398, 392, 434, 490), (434, 392, 407, 462), (435, 460, 463, 432), (432, 463, 542, 418), (459, 428, 426, 551), (551, 550, 458, 459), (531, 535, 469, 440), (438, 441, 449, 451), (441, 467, 468, 439), (538, 543, 466, 437), (343, 632, 630), (447, 445, 475, 477), (539, 447, 477, 545), (548, 444, 465, 552), (532, 446, 480, 537), (443, 445, 467, 464), (444, 476, 625, 624), (403, 443, 464, 404), (549, 436, 440, 547), (339, 449, 441, 439), (540, 339, 439, 538), (451, 449, 455, 457), (533, 450, 437, 531), (343, 634, 631), (451, 405, 406, 438), (550, 453, 436, 549), (454, 455, 449, 339), (457, 455, 460, 462), (541, 454, 339, 540), (534, 456, 450, 533), (343, 635, 634), (457, 408, 405, 451), (530, 534, 453, 482), (462, 460, 435, 434), (463, 460, 455, 454), (542, 463, 454, 541), (343, 637, 635), (462, 407, 408, 457), (404, 464, 438, 406), (543, 468, 447, 539), (535, 466, 446, 532), (465, 628, 627, 442), (464, 467, 441, 438), (468, 467, 445, 447), (552, 465, 442, 547), (332, 472, 478, 402), (473, 336, 338, 481, 536), (471, 470, 334, 337), (536, 537, 480, 473), (473, 544, 471, 337, 335, 336), (472, 470, 475, 478), (474, 629, 625, 476), (477, 475, 470, 471), (554, 476, 444, 548), (545, 477, 471, 544), (343, 638, 633, 342), (402, 478, 443, 403), (478, 475, 445, 443), (553, 546, 340, 474), (482, 424, 422, 530), (394, 401, 575, 566, 560), (391, 487, 488), (208, 486, 207), (417, 487, 391, 385), (416, 486, 489, 415), (415, 489, 487, 417), (329, 395, 396, 208), (491, 571, 570, 492), (490, 434, 435, 493), (492, 570, 574, 527, 507), (493, 435, 432, 433), (687, 719, 720, 718), (346, 494, 584, 581), (348, 351, 518, 514), (488, 722, 689, 506, 619, 618), (709, 711, 695, 691), (498, 491, 492, 500), (500, 492, 507, 509), (501, 502, 556, 484), (503, 501, 484), (505, 485, 502, 501), (504, 505, 501, 503), (499, 500, 509, 508), (506, 498, 500, 499), (508, 509, 505, 504), (509, 507, 527, 485, 505), (511, 513, 504, 503), (484, 511, 503), (513, 512, 508, 504), (499, 620, 619, 506), (514, 494, 346, 348), (588, 589, 590, 592), (520, 496, 515, 516), (517, 495, 494, 514), (590, 589, 516, 515), (514, 518, 519, 517), (517, 519, 520, 516), (496, 617, 512, 513, 515), (521, 518, 351, 353), (522, 519, 518, 521), (412, 520, 519, 522), (481, 479, 537, 536), (525, 397, 400, 398, 490), (524, 557, 423, 425), (523, 525, 490, 493), (527, 574, 573, 556, 502, 485), (433, 526, 523, 493), (529, 562, 558, 483), (421, 528, 555, 419), (469, 535, 532, 448), (461, 456, 534, 530), (453, 534, 533, 436), (436, 533, 531, 440), (448, 532, 537, 479), (437, 466, 535, 531), (480, 545, 544, 473), (466, 543, 539, 446), (461, 542, 541, 456), (456, 541, 540, 450), (450, 540, 538, 437), (446, 539, 545, 480), (439, 468, 543, 538), (481, 338, 546, 553), (479, 554, 548, 448), (469, 552, 547, 440), (458, 550, 549, 452), (452, 549, 547, 442), (448, 548, 552, 469), (482, 453, 550, 551), (474, 476, 554, 553), (559, 560, 566, 565), (418, 542, 461, 420), (530, 422, 420, 461), (551, 426, 424, 482), (419, 555, 526, 433), (556, 573, 529, 484), (558, 564, 576), (423, 557, 528, 421), (564, 568, 528, 557), (568, 567, 555, 528), (569, 565, 523, 526), (567, 569, 526, 555), (565, 566, 525, 523), (561, 563, 569, 567), (563, 559, 565, 569), (562, 561, 567, 568), (558, 562, 568, 564), (573, 574, 563, 561), (529, 573, 561, 562), (574, 570, 559, 563), (710, 707, 698, 696), (570, 571, 560, 559), (566, 575, 399, 397, 525), (576, 564, 557, 524), (577, 583, 585, 579), (577, 578, 580, 581), (430, 344, 579, 431), (579, 344, 578, 577), (579, 585, 582, 431), (581, 580, 345, 346), (581, 584, 583, 577), (428, 596, 595, 429), (585, 583, 594, 597), (583, 584, 598, 594), (584, 494, 495, 598), (429, 586, 591, 427), (586, 587, 593, 591), (587, 588, 592, 593), (511, 484, 529, 483, 590, 515, 513), (427, 591, 524, 425), (591, 593, 576, 524), (593, 592, 558, 576), (592, 590, 483, 558), (595, 597, 586, 429), (597, 594, 587, 586), (594, 598, 588, 587), (598, 495, 589, 588), (599, 582, 595, 596), (49, 603, 602, 180), (36, 600, 603, 49), (602, 601, 181, 180), (253, 256, 254, 49, 180), (41, 349, 325, 52), (50, 363, 349, 41), (325, 349, 355, 354), (487, 489, 208), (214, 220, 408, 407), (610, 604, 409), (609, 611, 360, 361), (608, 609, 361, 387), (604, 608, 387, 386, 409), (352, 607, 606, 353), (613, 521, 353, 606), (413, 615, 612, 414), (616, 412, 522, 614), (391, 618, 414, 411), (512, 617, 620, 499, 508), (412, 617, 496), (620, 617, 412, 510), (619, 620, 510, 413), (618, 391, 488), (618, 619, 413, 414), (414, 612, 610, 411), (411, 390, 388, 391), (411, 610, 409, 410), (516, 589, 495, 517), (496, 520, 412), (623, 626, 459, 458), (624, 625, 636, 630), (627, 621, 452, 442), (626, 596, 428, 459), (624, 628, 465, 444), (621, 623, 458, 452), (627, 628, 632, 631), (625, 629, 638, 636), (622, 629, 474, 340), (636, 638, 343), (635, 637, 626, 623), (631, 634, 621, 627), (599, 637, 343), (630, 632, 628, 624), (634, 635, 623, 621), (342, 633, 638, 629, 622), (631, 632, 343), (630, 636, 343), (611, 609, 642, 644), (613, 606, 639, 646), (609, 608, 641, 642), (616, 614, 647, 649), (604, 610, 643, 605), (608, 604, 605, 641), (615, 616, 649, 648), (610, 612, 645, 643), (606, 607, 640, 639), (612, 615, 648, 645), (614, 613, 646, 647), (649, 647, 659, 661), (644, 642, 654, 656), (639, 640, 652, 651), (646, 639, 651, 658), (648, 649, 661, 660), (605, 643, 655, 650), (641, 605, 650, 653), (642, 641, 653, 654), (645, 648, 660, 657), (647, 646, 658, 659), (643, 645, 657, 655), (650, 655, 667, 662), (660, 661, 673, 672), (653, 650, 662, 665), (654, 653, 665, 666), (657, 660, 672, 669), (656, 654, 666, 668), (659, 658, 670, 671), (655, 657, 669, 667), (651, 652, 664, 663), (661, 659, 671, 673), (658, 651, 663, 670), (666, 665, 677, 678), (669, 672, 684, 681), (668, 666, 678, 680), (671, 670, 682, 683), (667, 669, 681, 679), (663, 664, 676, 675), (673, 671, 683, 685), (670, 663, 675, 682), (662, 667, 679, 674), (672, 673, 685, 684), (665, 662, 674, 677), (689, 688, 498, 506), (686, 719, 687, 571, 491), (708, 709, 691, 692), (688, 686, 491, 498), (723, 696, 698, 725), (725, 698, 699, 726), (724, 697, 706, 727), (690, 731, 724, 695), (713, 712, 694, 693), (716, 718, 697, 700), (728, 713, 693, 726), (572, 393, 721, 711), (712, 708, 692, 694), (707, 714, 699, 698), (703, 702, 560, 571, 687), (705, 729, 731, 700), (690, 704, 715, 721), (716, 703, 702, 717), (730, 715, 704, 729), (727, 706, 696, 723), (688, 689, 714, 707), (701, 205, 328, 394), (560, 702, 701, 394), (497, 396, 708, 712), (722, 488, 713, 728), (488, 497, 712, 713), (396, 395, 709, 708), (686, 688, 707, 710), (395, 572, 711, 709), (702, 701, 715, 730, 717), (700, 716, 717, 705), (703, 687, 718, 716), (689, 722, 728, 714), (706, 720, 710, 696), (718, 720, 706, 697), (710, 720, 719, 686), (711, 721, 690, 695), (721, 715, 701, 393), (691, 727, 723, 692), (714, 728, 726, 699), (695, 724, 727, 691), (694, 725, 726, 693), (692, 723, 725, 694), (717, 730, 729, 705), (731, 729, 704, 690), (724, 731, 700, 697), (734, 732, 321), (740, 313, 314, 310, 733), (309, 737, 733, 310), (734, 740, 733, 305), (733, 737, 305), (737, 309, 305), (309, 306, 305), (305, 732, 734), (739, 738, 305), (738, 301, 305), (301, 736, 305), (736, 732, 305), (305, 306, 735), (740, 734, 321, 313), (743, 745, 99), (742, 747, 744, 750, 753, 754), (744, 748, 741, 752, 755, 756, 750), (746, 745, 751, 757, 749), (741, 759, 764, 746, 749, 752), (743, 751, 745), (752, 749, 78, 83), (754, 753, 750, 80, 159, 742), (750, 756, 755, 752, 83, 80), (749, 757, 751, 78), (760, 762, 758, 765, 761), (746, 758, 99, 745), (761, 763, 760), (766, 767, 765, 758, 746), (764, 768, 766, 746), (761, 765, 100, 91, 85), (26, 763, 761, 85), (771, 773, 770), (774, 772, 769, 775), (775, 769, 237, 236), (779, 780, 778), (777, 776, 780, 779), (781, 777, 776), (776, 239, 244, 781), (770, 772, 771), (772, 769, 771)])
me_x.polygons.foreach_set('use_smooth', [1, 1, 1, 1, 1, 1, 0, 1, 0, 1, 1, 0, 1, 1, 1, 1, 1, 1, 1, 1, 1, 0, 0, 1, 1, 1, 1, 1, 1, 1, 1, 1, 1, 1, 1, 1, 1, 1, 1, 1, 1, 1, 1, 1, 1, 1, 1, 1, 1, 1, 1, 1, 1, 1, 1, 1, 1, 1, 1, 1, 1, 1, 1, 1, 1, 1, 1, 1, 1, 1, 1, 1, 1, 1, 1, 1, 1, 1, 1, 1, 1, 1, 1, 1, 1, 1, 1, 1, 1, 1, 1, 1, 1, 1, 1, 1, 1, 1, 1, 1, 1, 1, 1, 1, 1, 1, 1, 1, 1, 1, 1, 1, 1, 1, 1, 1, 1, 1, 1, 1, 1, 1, 1, 1, 1, 1, 1, 1, 1, 1, 1, 1, 1, 1, 1, 1, 1, 1, 1, 1, 1, 1, 1, 1, 1, 1, 1, 1, 1, 1, 1, 1, 1, 1, 1, 1, 1, 1, 1, 1, 1, 1, 1, 1, 1, 1, 1, 1, 1, 1, 1, 1, 1, 1, 1, 1, 1, 1, 1, 1, 1, 1, 1, 1, 1, 1, 1, 1, 1, 1, 1, 1, 1, 1, 1, 1, 1, 1, 1, 1, 1, 1, 1, 1, 1, 1, 1, 1, 1, 1, 0, 0, 0, 1, 1, 1, 1, 1, 1, 1, 1, 1, 1, 1, 0, 0, 0, 0, 0, 0, 0, 0, 0, 0, 0, 0, 0, 0, 0, 0, 0, 0, 0, 0, 0, 0, 0, 0, 0, 0, 0, 0, 0, 0, 0, 0, 0, 0, 0, 0, 0, 0, 0, 0, 0, 0, 0, 0, 0, 0, 0, 0, 0, 0, 0, 0, 0, 0, 0, 0, 0, 0, 0, 0, 0, 1, 1, 1, 1, 1, 1, 1, 1, 1, 1, 1, 1, 1, 1, 1, 1, 1, 1, 1, 1, 1, 1, 1, 1, 1, 1, 1, 1, 1, 1, 1, 1, 1, 1, 1, 1, 1, 1, 1, 1, 1, 1, 1, 1, 1, 1, 1, 1, 1, 1, 1, 1, 1, 1, 1, 1, 1, 1, 1, 1, 1, 1, 1, 1, 1, 1, 1, 1, 1, 1, 1, 1, 1, 1, 1, 1, 1, 1, 1, 1, 1, 1, 1, 1, 1, 1, 1, 1, 1, 1, 1, 1, 1, 1, 1, 1, 1, 1, 1, 1, 1, 1, 1, 1, 1, 1, 1, 1, 1, 1, 1, 1, 1, 1, 1, 1, 1, 1, 1, 1, 1, 1, 1, 1, 1, 1, 1, 1, 1, 1, 1, 1, 1, 1, 1, 1, 1, 1, 1, 1, 1, 1, 1, 1, 1, 1, 1, 1, 1, 1, 1, 1, 1, 1, 1, 1, 1, 1, 1, 1, 1, 1, 1, 1, 1, 1, 1, 1, 1, 1, 1, 1, 1, 1, 1, 1, 1, 1, 1, 1, 1, 1, 1, 1, 1, 1, 1, 1, 1, 1, 1, 1, 1, 1, 1, 1, 1, 1, 1, 1, 1, 1, 1, 1, 1, 1, 1, 1, 1, 1, 1, 1, 1, 1, 1, 1, 1, 1, 1, 1, 1, 1, 1, 1, 1, 1, 1, 1, 1, 1, 1, 1, 1, 1, 1, 1, 1, 1, 1, 1, 1, 1, 1, 1, 1, 1, 1, 1, 1, 1, 1, 1, 1, 1, 1, 1, 1, 1, 1, 1, 1, 1, 1, 1, 1, 1, 1, 1, 1, 1, 1, 1, 1, 1, 1, 1, 1, 1, 1, 1, 1, 1, 1, 1, 1, 1, 1, 1, 1, 1, 1, 1, 1, 1, 1, 1, 1, 1, 1, 1, 1, 1, 1, 1, 1, 1, 1, 1, 1, 1, 1, 1, 1, 1, 1, 1, 1, 1, 1, 1, 1, 1, 1, 1, 1, 1, 1, 1, 1, 1, 1, 1, 1, 1, 1, 1, 1, 1, 1, 1, 1, 1, 1, 1, 1, 1, 1, 1, 1, 1, 1, 1, 1, 1, 1, 1, 1, 1, 1, 1, 1, 1, 1, 1, 0, 1, 1, 1, 1, 1, 1, 1, 1, 1, 1, 1, 1, 1, 1, 1, 1, 1, 1, 1, 1, 0, 1, 1, 1, 1, 1, 1, 1, 1, 0, 0, 0, 0, 0, 0, 0, 0, 0, 0, 0, 0, 0, 0, 1, 1, 1, 1, 1, 1, 1, 1, 1, 1, 1, 1, 1, 1, 1, 1, 1, 0, 1, 1, 0, 0, 1, 1, 0, 0])
me_x.polygons.foreach_set('material_index', [3, 0, 0, 0, 0, 0, 0, 0, 3, 0, 0, 3, 0, 0, 0, 0, 0, 0, 0, 0, 3, 3, 3, 0, 0, 0, 0, 0, 0, 0, 0, 0, 0, 0, 0, 0, 0, 0, 0, 0, 0, 0, 0, 0, 0, 0, 0, 0, 0, 0, 0, 0, 0, 0, 0, 0, 0, 0, 0, 0, 0, 0, 0, 0, 0, 0, 0, 0, 0, 0, 0, 0, 0, 0, 0, 0, 0, 0, 0, 0, 0, 0, 0, 0, 0, 0, 0, 0, 0, 0, 0, 0, 0, 0, 0, 0, 0, 0, 0, 0, 0, 0, 0, 0, 0, 0, 0, 0, 0, 0, 0, 0, 0, 0, 0, 0, 0, 0, 0, 0, 0, 0, 0, 0, 0, 0, 0, 0, 0, 0, 0, 0, 0, 0, 0, 0, 0, 0, 0, 0, 0, 0, 0, 0, 0, 0, 0, 0, 0, 0, 0, 0, 0, 0, 0, 0, 0, 0, 0, 0, 0, 0, 0, 0, 0, 0, 0, 0, 0, 0, 0, 0, 0, 0, 0, 0, 0, 0, 0, 0, 0, 0, 0, 0, 0, 0, 0, 0, 0, 0, 0, 0, 0, 0, 0, 0, 0, 0, 0, 0, 0, 1, 1, 1, 1, 1, 1, 1, 1, 1, 3, 3, 3, 0, 0, 0, 0, 0, 0, 0, 0, 0, 0, 0, 0, 2, 0, 2, 0, 2, 0, 2, 0, 2, 0, 2, 0, 2, 0, 2, 2, 0, 2, 0, 0, 2, 0, 2, 2, 0, 2, 0, 0, 2, 0, 2, 0, 2, 0, 2, 0, 2, 0, 2, 0, 2, 0, 2, 0, 2, 0, 2, 0, 0, 4, 0, 0, 0, 2, 0, 2, 2, 0, 2, 0, 0, 0, 0, 0, 0, 0, 0, 0, 0, 0, 0, 0, 0, 0, 0, 0, 0, 0, 0, 0, 0, 0, 0, 0, 0, 0, 0, 0, 0, 0, 0, 0, 0, 0, 0, 0, 0, 0, 0, 0, 0, 0, 0, 0, 0, 0, 0, 0, 0, 0, 0, 0, 0, 0, 0, 0, 0, 0, 0, 0, 0, 0, 0, 0, 0, 0, 0, 0, 0, 0, 0, 0, 0, 0, 0, 0, 0, 0, 0, 0, 0, 0, 0, 0, 0, 0, 0, 0, 0, 0, 0, 0, 0, 0, 0, 0, 0, 0, 0, 0, 0, 0, 0, 0, 0, 0, 0, 0, 0, 0, 0, 0, 0, 0, 0, 0, 0, 0, 0, 0, 0, 0, 0, 0, 0, 0, 0, 0, 0, 0, 0, 0, 0, 0, 0, 0, 0, 0, 0, 0, 0, 0, 0, 0, 0, 0, 0, 0, 0, 0, 0, 0, 0, 0, 0, 0, 0, 0, 0, 0, 0, 0, 0, 0, 0, 0, 0, 0, 0, 0, 0, 0, 0, 0, 0, 0, 0, 0, 0, 0, 0, 0, 0, 0, 0, 0, 0, 0, 0, 0, 0, 0, 0, 0, 0, 0, 0, 0, 0, 0, 0, 0, 0, 0, 0, 0, 0, 0, 0, 0, 0, 0, 0, 0, 0, 0, 0, 0, 0, 0, 0, 0, 0, 0, 0, 0, 0, 0, 0, 0, 0, 0, 0, 0, 0, 0, 0, 0, 0, 0, 0, 0, 0, 0, 0, 0, 0, 0, 0, 0, 0, 0, 0, 0, 0, 0, 0, 0, 0, 0, 0, 0, 0, 0, 0, 0, 0, 0, 0, 0, 0, 0, 0, 0, 0, 0, 0, 0, 0, 0, 0, 0, 0, 0, 0, 0, 0, 0, 0, 0, 0, 0, 0, 0, 0, 0, 0, 0, 0, 0, 0, 0, 0, 0, 0, 0, 0, 0, 0, 0, 0, 0, 0, 0, 0, 0, 0, 0, 0, 0, 0, 0, 0, 0, 0, 0, 0, 0, 0, 0, 0, 0, 0, 0, 0, 0, 0, 0, 0, 0, 0, 0, 0, 0, 0, 0, 0, 0, 0, 0, 0, 0, 0, 0, 0, 0, 0, 0, 0, 0, 0, 0, 0, 0, 0, 0, 0, 0, 0, 0, 0, 0, 0, 0, 0, 0, 0, 0, 0, 0, 0, 0, 0, 0, 0, 0, 0, 0, 0, 0, 0, 0, 0, 0, 2, 2, 2, 4, 4, 4, 4, 4, 4, 4, 4, 4, 4, 2, 0, 1, 1, 1, 1, 1, 0, 0, 0, 0, 1, 0, 1, 1, 1, 0, 0, 1, 1, 1, 1, 1, 1, 1, 1, 1])
_uv = me_x.uv_layers.new(name='UVマップ')
_uv.uv.foreach_set('vector', [0.5471, 0.8289, 0.5975, 0.8257, 0.5977, 0.8285, 0.5472, 0.8316, 0.5, 0.9603, 0.5, 0.9454, 0.5617, 0.9345, 0.5675, 0.9561, 0.7757, 0.4856, 0.7649, 0.451, 0.8398, 0.4091, 0.8386, 0.4553, 0.9714, 0.4156, 0.9599, 0.5001, 0.9341, 0.502, 0.9082, 0.5039, 0.8957, 0.454, 0.9056, 0.4124, 0.9341, 0.502, 0.9599, 0.5001, 0.9515, 0.5511, 0.923, 0.5613, 0.9056, 0.4124, 0.8957, 0.454, 0.8671, 0.45, 0.8386, 0.4553, 0.8398, 0.4091, 0.6087, 0.8431, 0.5975, 0.8257, 0.6302, 0.8291, 0.6208, 0.8456, 0.9094, 0.6064, 0.8968, 0.6722, 0.8723, 0.6453, 0.8776, 0.5999, 0.5487, 0.8867, 0.5486, 0.8837, 0.5837, 0.8721, 0.9198, 0.8691, 0.8589, 0.8689, 0.8329, 0.8284, 0.8922, 0.8239, 0.9706, 0.619, 0.9486, 0.7283, 0.9212, 0.699, 0.9413, 0.613, 0.5487, 0.8867, 0.5, 0.9072, 0.5, 0.9051, 0.5486, 0.8837, 0.5246, 0.0, 0.5216, 0.1052, 0.5, 0.1155, 0.5, 0.0, 0.5, 0.3181, 0.5262, 0.302, 0.531, 0.3712, 0.5, 0.3901, 0.5603, 0.0, 0.5535, 0.09276, 0.5216, 0.1052, 0.5246, 0.0, 0.5563, 0.2839, 0.5632, 0.349, 0.531, 0.3712, 0.5262, 0.302, 0.5919, 0.8751, 0.588, 0.8745, 0.6087, 0.8431, 0.6208, 0.8456, 0.9613, 0.9368, 0.8978, 0.9342, 0.8849, 0.9093, 0.9475, 0.9142, 0.6457, 0.956, 0.5675, 0.9561, 0.5617, 0.9345, 0.6337, 0.9316, 0.988, 0.7538, 0.9735, 0.8531, 0.9606, 0.8422, 0.9759, 0.7577, 0.5472, 0.8316, 0.5, 0.8469, 0.5, 0.8439, 0.5471, 0.8289, 0.5977, 0.8285, 0.5975, 0.8257, 0.6087, 0.8431, 0.5486, 0.8837, 0.5, 0.9051, 0.5, 0.8469, 0.5472, 0.8316, 0.5, 0.1155, 0.5216, 0.1052, 0.5214, 0.2328, 0.5, 0.2462, 0.5216, 0.1052, 0.5535, 0.09276, 0.5493, 0.2189, 0.5214, 0.2328, 0.8389, 0.07908, 0.7931, 0.01808, 0.8602, 0.009225, 0.9094, 0.04456, 0.531, 0.3712, 0.5632, 0.349, 0.5723, 0.4175, 0.5417, 0.449, 0.5, 0.3901, 0.531, 0.3712, 0.5417, 0.449, 0.5, 0.4739, 0.5949, 0.3245, 0.6035, 0.3886, 0.5723, 0.4175, 0.5632, 0.349, 0.5905, 0.07738, 0.5854, 0.2009, 0.5493, 0.2189, 0.5535, 0.09276, 0.5905, 0.0, 0.5905, 0.07738, 0.5535, 0.09276, 0.5603, 0.0, 0.5901, 0.2627, 0.5949, 0.3245, 0.5632, 0.349, 0.5563, 0.2839, 0.7356, 0.5122, 0.7157, 0.49, 0.7649, 0.451, 0.7757, 0.4856, 0.6967, 0.576, 0.6765, 0.5718, 0.6874, 0.549, 0.7048, 0.5627, 0.7169, 0.6151, 0.6974, 0.6241, 0.6903, 0.6063, 0.707, 0.6032, 0.9486, 0.7283, 0.9759, 0.7577, 0.9606, 0.8422, 0.9327, 0.8058, 0.8509, 0.6219, 0.8628, 0.6349, 0.837, 0.6715, 0.8157, 0.6384, 0.7584, 0.9574, 0.7584, 0.9574, 0.6457, 0.956, 0.6457, 0.956, 0.6545, 0.5672, 0.6693, 0.6129, 0.6305, 0.6372, 0.6119, 0.5582, 0.8011, 0.8684, 0.8211, 0.9043, 0.7467, 0.8984, 0.731, 0.868, 0.841, 0.3606, 0.7526, 0.4118, 0.7355, 0.3568, 0.8429, 0.2878, 0.7019, 0.6896, 0.7205, 0.7232, 0.6793, 0.7674, 0.663, 0.7239, 0.7526, 0.4118, 0.6962, 0.4683, 0.6575, 0.4252, 0.7355, 0.3568, 0.855, 0.2158, 0.9186, 0.1903, 0.9114, 0.2687, 0.8429, 0.2878, 0.6962, 0.4683, 0.6788, 0.4985, 0.6561, 0.522, 0.6255, 0.4706, 0.6575, 0.4252, 0.688, 0.7845, 0.7359, 0.7509, 0.7513, 0.7787, 0.6968, 0.8015, 0.737, 0.6333, 0.7206, 0.6573, 0.7046, 0.6419, 0.7268, 0.627, 0.8978, 0.9342, 0.9107, 0.959, 0.8511, 0.9586, 0.8361, 0.9314, 0.7632, 0.7157, 0.7508, 0.6854, 0.7715, 0.6722, 0.8081, 0.6865, 0.8167, 0.7005, 0.8398, 0.4091, 0.7649, 0.451, 0.7613, 0.4396, 0.7994, 0.4126, 0.8402, 0.393, 0.7649, 0.451, 0.7157, 0.49, 0.7043, 0.4773, 0.7046, 0.4769, 0.7051, 0.4758, 0.7085, 0.4736, 0.7613, 0.4396, 0.6765, 0.5718, 0.6903, 0.6063, 0.6693, 0.6129, 0.6545, 0.5672, 0.8589, 0.8689, 0.8849, 0.9093, 0.8211, 0.9043, 0.8011, 0.8684, 0.8779, 0.0, 0.904, 0.003451, 0.8602, 0.009225, 0.8228, 0.0, 0.9714, 0.4156, 0.9719, 0.363, 0.9872, 0.3695, 0.9857, 0.419, 0.7632, 0.7157, 0.7897, 0.7586, 0.7513, 0.7787, 0.7359, 0.7509, 0.7157, 0.49, 0.6874, 0.549, 0.6698, 0.5364, 0.67, 0.5361, 0.7043, 0.4773, 0.9056, 0.4124, 0.906, 0.3873, 0.9065, 0.3618, 0.9719, 0.363, 0.9714, 0.4156, 0.6375, 0.06419, 0.6413, 0.173, 0.5854, 0.2009, 0.5905, 0.07738, 0.642, 0.0, 0.6375, 0.06419, 0.5905, 0.07738, 0.5905, 0.0, 0.6392, 0.2915, 0.6283, 0.3659, 0.6035, 0.3886, 0.5949, 0.3245, 0.6607, 0.5298, 0.6692, 0.5359, 0.668, 0.5361, 0.6592, 0.5386, 0.6255, 0.4706, 0.6561, 0.522, 0.6607, 0.5298, 0.61, 0.5158, 0.6091, 0.4941, 0.6402, 0.2322, 0.6392, 0.2915, 0.5949, 0.3245, 0.5901, 0.2627, 0.7048, 0.5627, 0.6874, 0.549, 0.7157, 0.49, 0.7356, 0.5122, 0.6091, 0.4941, 0.6035, 0.3886, 0.6283, 0.3659, 0.6255, 0.4706, 0.854, 0.1522, 0.9188, 0.1152, 0.9186, 0.1903, 0.855, 0.2158, 0.9186, 0.1903, 0.9823, 0.1649, 0.98, 0.2495, 0.9114, 0.2687, 0.9141, 0.07988, 0.9817, 0.04411, 0.9836, 0.07818, 0.9188, 0.1152, 0.9065, 0.3618, 0.841, 0.3606, 0.8429, 0.2878, 0.9114, 0.2687, 0.7382, 0.0, 0.7931, 0.01808, 0.7053, 0.04707, 0.6947, 0.0, 0.854, 0.1522, 0.855, 0.2158, 0.7255, 0.2875, 0.7325, 0.2288, 0.8465, 0.1157, 0.9141, 0.07988, 0.9188, 0.1152, 0.854, 0.1522, 0.8389, 0.07908, 0.7137, 0.1372, 0.7053, 0.04707, 0.7931, 0.01808, 0.7231, 0.183, 0.7325, 0.2288, 0.6392, 0.2915, 0.6402, 0.2322, 0.7255, 0.2875, 0.7355, 0.3568, 0.6575, 0.4252, 0.6283, 0.3659, 0.6947, 0.0, 0.7053, 0.04707, 0.6375, 0.06419, 0.642, 0.0, 0.7355, 0.3568, 0.7255, 0.2875, 0.855, 0.2158, 0.8429, 0.2878, 0.7053, 0.04707, 0.7137, 0.1372, 0.6413, 0.173, 0.6375, 0.06419, 0.5417, 0.449, 0.5723, 0.4175, 0.5785, 0.4833, 0.5449, 0.5037, 0.5, 0.4739, 0.5417, 0.449, 0.5449, 0.5037, 0.5, 0.5255, 0.5, 0.6206, 0.5507, 0.6126, 0.5541, 0.6805, 0.5, 0.6764, 0.6119, 0.5582, 0.5829, 0.5721, 0.5804, 0.5221, 0.61, 0.5158, 0.5507, 0.6126, 0.5829, 0.5721, 0.5933, 0.6581, 0.5541, 0.6805, 0.61, 0.5158, 0.5804, 0.5221, 0.5785, 0.4833, 0.6091, 0.4941, 0.5475, 0.5518, 0.5804, 0.5221, 0.5829, 0.5721, 0.5507, 0.6126, 0.5, 0.5679, 0.5475, 0.5518, 0.5507, 0.6126, 0.5, 0.6206, 0.61, 0.5158, 0.6607, 0.5298, 0.6592, 0.5386, 0.6517, 0.5413, 0.6119, 0.5582, 0.5549, 0.7508, 0.6009, 0.7444, 0.6001, 0.7622, 0.5531, 0.7686, 0.5, 0.7455, 0.5549, 0.7508, 0.5531, 0.7686, 0.5, 0.767, 0.6386, 0.6588, 0.5975, 0.6923, 0.5933, 0.6581, 0.6305, 0.6372, 0.5516, 0.7844, 0.5995, 0.7775, 0.5989, 0.7928, 0.55, 0.8001, 0.5, 0.7878, 0.5516, 0.7844, 0.55, 0.8001, 0.5, 0.8086, 0.663, 0.7239, 0.6009, 0.7444, 0.6016, 0.7265, 0.6467, 0.6804, 0.5, 0.8262, 0.5486, 0.8145, 0.5474, 0.8262, 0.5, 0.8404, 0.8776, 0.5999, 0.8723, 0.6453, 0.8628, 0.6349, 0.7061, 0.8195, 0.7662, 0.8056, 0.7811, 0.8324, 0.7154, 0.8375, 0.7662, 0.8056, 0.8113, 0.7935, 0.8329, 0.8284, 0.7811, 0.8324, 0.837, 0.6715, 0.8167, 0.7005, 0.8081, 0.6865, 0.688, 0.7845, 0.5995, 0.7775, 0.6001, 0.7622, 0.6793, 0.7674, 0.7061, 0.8195, 0.6302, 0.8291, 0.5982, 0.8092, 0.5449, 0.5037, 0.5785, 0.4833, 0.5804, 0.5221, 0.5475, 0.5518, 0.5, 0.5255, 0.5449, 0.5037, 0.5475, 0.5518, 0.5, 0.5679, 0.6091, 0.4941, 0.5785, 0.4833, 0.5723, 0.4175, 0.6035, 0.3886, 0.6763, 0.6344, 0.6974, 0.6241, 0.7046, 0.6419, 0.6833, 0.656, 0.5554, 0.7068, 0.5975, 0.6923, 0.6016, 0.7265, 0.5567, 0.7331, 0.6386, 0.6588, 0.6763, 0.6344, 0.6833, 0.656, 0.6467, 0.6804, 0.6305, 0.6372, 0.5933, 0.6581, 0.5829, 0.5721, 0.6119, 0.5582, 0.5, 0.7002, 0.5554, 0.7068, 0.5567, 0.7331, 0.5, 0.7239, 0.707, 0.6032, 0.6903, 0.6063, 0.6765, 0.5718, 0.6967, 0.576, 0.9188, 0.1152, 0.9836, 0.07818, 0.9823, 0.1649, 0.9186, 0.1903, 0.9872, 0.3695, 0.9892, 0.2488, 0.9935, 0.2485, 0.9936, 0.3723, 0.9798, 0.01004, 0.9817, 0.04411, 0.9141, 0.07988, 0.9094, 0.04456, 0.8398, 0.4091, 0.8402, 0.393, 0.8848, 0.3876, 0.906, 0.3873, 0.9056, 0.4124, 0.99, 0.4979, 0.9929, 0.4207, 0.9936, 0.4977, 0.9719, 0.363, 0.9065, 0.3618, 0.9114, 0.2687, 0.98, 0.2495, 0.6575, 0.4252, 0.6255, 0.4706, 0.6283, 0.3659, 0.6283, 0.3659, 0.6392, 0.2915, 0.7325, 0.2288, 0.7255, 0.2875, 0.7231, 0.183, 0.8465, 0.1157, 0.854, 0.1522, 0.7325, 0.2288, 0.9327, 0.8058, 0.9606, 0.8422, 0.9475, 0.9142, 0.9198, 0.8691, 0.9865, 0.864, 0.9735, 0.8531, 0.988, 0.7538, 0.9888, 0.7944, 0.8157, 0.6384, 0.837, 0.6715, 0.8081, 0.6865, 0.784, 0.6471, 0.9857, 0.419, 0.9872, 0.3695, 0.9936, 0.3723, 0.9929, 0.4207, 0.8786, 0.7325, 0.8524, 0.6955, 0.8723, 0.6453, 0.8968, 0.6722, 0.9758, 0.5508, 0.9515, 0.5511, 0.9599, 0.5001, 0.98, 0.4987, 0.923, 0.5613, 0.9515, 0.5511, 0.9413, 0.613, 0.9094, 0.6064, 0.8786, 0.7325, 0.9048, 0.7695, 0.8922, 0.8239, 0.8654, 0.7801, 0.7206, 0.6573, 0.7406, 0.6602, 0.7508, 0.6854, 0.7205, 0.7232, 0.7019, 0.6896, 0.7137, 0.1372, 0.8389, 0.07908, 0.8465, 0.1157, 0.7231, 0.183, 0.7137, 0.1372, 0.7231, 0.183, 0.6402, 0.2322, 0.6413, 0.173, 0.9094, 0.04456, 0.9141, 0.07988, 0.8465, 0.1157, 0.8389, 0.07908, 0.6413, 0.173, 0.6402, 0.2322, 0.5901, 0.2627, 0.5854, 0.2009, 0.5854, 0.2009, 0.5901, 0.2627, 0.5563, 0.2839, 0.5493, 0.2189, 0.5493, 0.2189, 0.5563, 0.2839, 0.5262, 0.302, 0.5214, 0.2328, 0.5, 0.2462, 0.5214, 0.2328, 0.5262, 0.302, 0.5, 0.3181, 0.9758, 0.5508, 0.9807, 0.5507, 0.9804, 0.6422, 0.9706, 0.619, 0.9048, 0.7695, 0.9327, 0.8058, 0.9198, 0.8691, 0.8922, 0.8239, 0.9599, 0.5001, 0.9714, 0.4156, 0.9857, 0.419, 0.98, 0.4987, 0.8329, 0.8284, 0.8589, 0.8689, 0.8011, 0.8684, 0.7811, 0.8324, 0.7811, 0.8324, 0.8011, 0.8684, 0.731, 0.868, 0.7154, 0.8375, 0.9212, 0.699, 0.9486, 0.7283, 0.9327, 0.8058, 0.9048, 0.7695, 0.9852, 0.6538, 0.988, 0.7538, 0.9759, 0.7577, 0.9804, 0.6422, 0.9475, 0.9142, 0.8849, 0.9093, 0.8589, 0.8689, 0.9198, 0.8691, 0.9413, 0.613, 0.9515, 0.5511, 0.9758, 0.5508, 0.9706, 0.619, 0.9606, 0.8422, 0.9735, 0.8531, 0.9613, 0.9368, 0.9475, 0.9142, 0.9804, 0.6422, 0.9759, 0.7577, 0.9486, 0.7283, 0.9706, 0.619, 0.8849, 0.9093, 0.8978, 0.9342, 0.8361, 0.9314, 0.8211, 0.9043, 0.5562, 0.9142, 0.5, 0.9305, 0.5, 0.9123, 0.55, 0.8915, 0.8211, 0.9043, 0.8361, 0.9314, 0.7607, 0.9337, 0.7467, 0.8984, 0.98, 0.4987, 0.9857, 0.419, 0.984, 0.4984, 0.5, 0.6764, 0.5541, 0.6805, 0.5554, 0.7068, 0.5, 0.7002, 0.6305, 0.6372, 0.6693, 0.6129, 0.6763, 0.6344, 0.6386, 0.6588, 0.5541, 0.6805, 0.5933, 0.6581, 0.5975, 0.6923, 0.5554, 0.7068, 0.6693, 0.6129, 0.6903, 0.6063, 0.6974, 0.6241, 0.6763, 0.6344, 0.6467, 0.6804, 0.6016, 0.7265, 0.5975, 0.6923, 0.6386, 0.6588, 0.7268, 0.627, 0.7046, 0.6419, 0.6974, 0.6241, 0.7169, 0.6151, 0.6793, 0.7674, 0.6001, 0.7622, 0.6009, 0.7444, 0.663, 0.7239, 0.5, 0.7239, 0.5567, 0.7331, 0.5549, 0.7508, 0.5, 0.7455, 0.5567, 0.7331, 0.6016, 0.7265, 0.6009, 0.7444, 0.5549, 0.7508, 0.7046, 0.6419, 0.7206, 0.6573, 0.7019, 0.6896, 0.6833, 0.656, 0.7472, 0.6396, 0.7406, 0.6602, 0.7206, 0.6573, 0.737, 0.6333, 0.6833, 0.656, 0.7019, 0.6896, 0.663, 0.7239, 0.6467, 0.6804, 0.6968, 0.8015, 0.5989, 0.7928, 0.5995, 0.7775, 0.688, 0.7845, 0.5, 0.767, 0.5531, 0.7686, 0.5516, 0.7844, 0.5, 0.7878, 0.5531, 0.7686, 0.6001, 0.7622, 0.5995, 0.7775, 0.5516, 0.7844, 0.7715, 0.6722, 0.7508, 0.6854, 0.7406, 0.6602, 0.6793, 0.7674, 0.7205, 0.7232, 0.7359, 0.7509, 0.688, 0.7845, 0.55, 0.8001, 0.5989, 0.7928, 0.5982, 0.8092, 0.5486, 0.8145, 0.5, 0.8086, 0.55, 0.8001, 0.5486, 0.8145, 0.5, 0.8262, 0.9804, 0.6422, 0.9807, 0.5507, 0.9842, 0.5506, 0.9852, 0.6538, 0.9107, 0.959, 0.8978, 0.9342, 0.9613, 0.9368, 0.9752, 0.9594, 0.984, 0.4984, 0.9857, 0.419, 0.9929, 0.4207, 0.99, 0.4979, 0.984, 0.4984, 0.9807, 0.5507, 0.9758, 0.5508, 0.98, 0.4987, 0.9888, 0.7944, 0.988, 0.7538, 0.9852, 0.6538, 0.9929, 0.6721, 0.9896, 0.005179, 0.991, 0.03924, 0.9817, 0.04411, 0.9798, 0.01004, 0.9094, 0.04456, 0.8602, 0.009225, 0.904, 0.003451, 0.9798, 0.01004, 0.9892, 0.2488, 0.9872, 0.3695, 0.9719, 0.363, 0.98, 0.2495, 0.9916, 0.1621, 0.9892, 0.2488, 0.98, 0.2495, 0.9823, 0.1649, 0.9924, 0.07334, 0.9916, 0.1621, 0.9823, 0.1649, 0.9836, 0.07818, 0.9798, 0.01004, 0.904, 0.003451, 0.9301, 0.0, 0.9896, 0.005179, 0.991, 0.03924, 0.9924, 0.07334, 0.9836, 0.07818, 0.9817, 0.04411, 0.9916, 0.1621, 0.9935, 0.2485, 0.9892, 0.2488, 0.837, 0.6715, 0.8628, 0.6349, 0.8723, 0.6453, 0.8524, 0.6955, 0.8628, 0.6349, 0.8509, 0.6219, 0.8776, 0.5999, 0.784, 0.6471, 0.7715, 0.6722, 0.7406, 0.6602, 0.7472, 0.6396, 0.8081, 0.6865, 0.7715, 0.6722, 0.784, 0.6471, 0.8113, 0.7935, 0.8654, 0.7801, 0.8922, 0.8239, 0.8329, 0.8284, 0.9301, 0.0, 0.904, 0.003451, 0.8779, 0.0, 0.8228, 0.0, 0.8602, 0.009225, 0.7931, 0.01808, 0.7382, 0.0, 0.8386, 0.7364, 0.8167, 0.7005, 0.837, 0.6715, 0.8524, 0.6955, 0.7632, 0.7157, 0.8167, 0.7005, 0.8386, 0.7364, 0.7897, 0.7586, 0.7205, 0.7232, 0.7508, 0.6854, 0.7632, 0.7157, 0.7359, 0.7509, 0.7897, 0.7586, 0.8386, 0.7364, 0.8654, 0.7801, 0.8113, 0.7935, 0.8524, 0.6955, 0.8786, 0.7325, 0.8654, 0.7801, 0.8386, 0.7364, 0.8945, 0.5716, 0.923, 0.5613, 0.9094, 0.6064, 0.8776, 0.5999, 0.9048, 0.7695, 0.8786, 0.7325, 0.8968, 0.6722, 0.9212, 0.699, 0.7513, 0.7787, 0.7897, 0.7586, 0.8113, 0.7935, 0.7662, 0.8056, 0.6968, 0.8015, 0.7513, 0.7787, 0.7662, 0.8056, 0.7061, 0.8195, 0.9413, 0.613, 0.9212, 0.699, 0.8968, 0.6722, 0.9094, 0.6064, 0.9082, 0.5039, 0.9341, 0.502, 0.923, 0.5613, 0.8945, 0.5716, 0.7061, 0.8195, 0.5982, 0.8092, 0.5989, 0.7928, 0.6968, 0.8015, 0.5, 0.0, 0.5625, 0.0, 0.5622, 0.5, 0.625, 1.0, 0.625, 0.0, 0.6403, 0.0, 0.645, 1.0, 0.75, 1.0, 0.75, 0.0, 0.8125, 0.0, 0.8125, 1.0, 0.8125, 1.0, 0.8125, 0.0, 0.8259, 0.0, 0.8284, 1.0, 0.9378, 1.0, 1.0, 0.5, 1.0, 1.0, 0.9378, 1.0, 1.0, 0.0, 1.0, 0.5, 1.0, 0.0, 0.9375, 1.0, 0.8718, 1.0, 0.875, 0.0, 0.5619, 1.0, 0.5622, 0.5, 0.5625, 0.0, 0.625, 0.0, 0.625, 1.0, 0.5622, 0.5, 0.5619, 1.0, 0.5, 0.9898, 0.588, 0.8745, 0.5837, 0.8721, 0.5977, 0.8285, 0.6087, 0.8431, 0.5977, 0.8285, 0.5837, 0.8721, 0.5486, 0.8837, 0.5472, 0.8316, 0.588, 0.8745, 0.5487, 0.8867, 0.5837, 0.8721, 0.6208, 0.8456, 0.731, 0.868, 0.7467, 0.8984, 0.6073, 0.8774, 0.9936, 0.4977, 0.9924, 0.5505, 0.9842, 0.5506, 0.99, 0.4979, 0.99, 0.4979, 0.9842, 0.5506, 0.9807, 0.5507, 0.984, 0.4984, 0.9852, 0.6538, 0.9842, 0.5506, 0.9924, 0.5505, 0.9929, 0.6721, 0.5982, 0.8092, 0.6302, 0.8291, 0.5474, 0.8262, 0.5486, 0.8145, 0.55, 0.8915, 0.5, 0.9123, 0.5, 0.9072, 0.5487, 0.8867, 0.5, 0.8404, 0.5474, 0.8262, 0.5471, 0.8289, 0.5, 0.8439, 0.55, 0.8915, 0.5487, 0.8867, 0.588, 0.8745, 0.5919, 0.8751, 0.6208, 0.8456, 0.6302, 0.8291, 0.7154, 0.8375, 0.731, 0.868, 0.7154, 0.8375, 0.6302, 0.8291, 0.7061, 0.8195, 0.5474, 0.8262, 0.6302, 0.8291, 0.5975, 0.8257, 0.5471, 0.8289, 0.75, 0.5, 0.75, 0.625, 0.6875, 0.625, 0.6875, 0.5, 0.75, 0.75, 0.75, 0.875, 0.6875, 0.875, 0.6875, 0.75, 0.75, 0.625, 0.75, 0.75, 0.6875, 0.75, 0.6875, 0.625, 0.75, 0.875, 0.7187, 1.0, 0.6875, 0.875, 0.6875, 0.625, 0.6875, 0.75, 0.625, 0.75, 0.625, 0.625, 0.6875, 0.875, 0.6562, 1.0, 0.625, 0.875, 0.6875, 0.5, 0.6875, 0.625, 0.625, 0.625, 0.625, 0.5, 0.6875, 0.75, 0.6875, 0.875, 0.625, 0.875, 0.625, 0.75, 0.625, 0.625, 0.625, 0.75, 0.5625, 0.75, 0.5625, 0.625, 0.625, 0.875, 0.5938, 1.0, 0.5625, 0.875, 0.625, 0.5, 0.625, 0.625, 0.5625, 0.625, 0.5625, 0.5, 0.625, 0.75, 0.625, 0.875, 0.5625, 0.875, 0.5625, 0.75, 0.5625, 0.5, 0.5625, 0.625, 0.5, 0.625, 0.5, 0.5, 0.5625, 0.75, 0.5625, 0.875, 0.5, 0.875, 0.5, 0.75, 0.5625, 0.625, 0.5625, 0.75, 0.5, 0.75, 0.5, 0.625, 0.5625, 0.875, 0.5313, 1.0, 0.5, 0.875, 0.5, 0.75, 0.5, 0.875, 0.4375, 0.875, 0.4375, 0.75, 0.5, 0.625, 0.5, 0.75, 0.4375, 0.75, 0.4375, 0.625, 0.5, 0.875, 0.4688, 1.0, 0.4375, 0.875, 0.5, 0.5, 0.5, 0.625, 0.4375, 0.625, 0.4375, 0.5, 0.4375, 0.625, 0.4375, 0.75, 0.375, 0.75, 0.375, 0.625, 0.4375, 0.875, 0.4063, 1.0, 0.375, 0.875, 0.4375, 0.5, 0.4375, 0.625, 0.375, 0.625, 0.375, 0.5, 0.4375, 0.75, 0.4375, 0.875, 0.375, 0.875, 0.375, 0.75, 0.375, 0.875, 0.3438, 1.0, 0.3125, 0.875, 0.375, 0.5, 0.375, 0.625, 0.3125, 0.625, 0.3125, 0.5, 0.375, 0.75, 0.375, 0.875, 0.3125, 0.875, 0.3125, 0.75, 0.375, 0.625, 0.375, 0.75, 0.3125, 0.75, 0.3125, 0.625, 0.3125, 0.5, 0.3125, 0.625, 0.25, 0.625, 0.25, 0.5, 0.3125, 0.75, 0.3125, 0.875, 0.25, 0.875, 0.25, 0.75, 0.3125, 0.625, 0.3125, 0.75, 0.25, 0.75, 0.25, 0.625, 0.3125, 0.875, 0.2812, 1.0, 0.25, 0.875, 0.25, 0.625, 0.25, 0.75, 0.1875, 0.75, 0.1875, 0.625, 0.25, 0.875, 0.2187, 1.0, 0.1875, 0.875, 0.25, 0.5, 0.25, 0.625, 0.1875, 0.625, 0.1875, 0.5, 0.25, 0.75, 0.25, 0.875, 0.1875, 0.875, 0.1875, 0.75, 0.1875, 0.625, 0.1875, 0.75, 0.125, 0.75, 0.125, 0.625, 0.1875, 0.875, 0.1562, 1.0, 0.125, 0.875, 0.1875, 0.5, 0.1875, 0.625, 0.125, 0.625, 0.125, 0.5, 0.1875, 0.75, 0.1875, 0.875, 0.125, 0.875, 0.125, 0.75, 0.125, 0.5, 0.125, 0.625, 0.0625, 0.625, 0.0625, 0.5, 0.125, 0.75, 0.125, 0.875, 0.0625, 0.875, 0.0625, 0.75, 0.125, 0.625, 0.125, 0.75, 0.0625, 0.75, 0.0625, 0.625, 0.125, 0.875, 0.09375, 1.0, 0.0625, 0.875, 0.0625, 0.5, 0.0625, 0.625, 0.0, 0.625, 0.0, 0.5, 0.0625, 0.75, 0.0625, 0.875, 0.0462, 0.8077, 0.02982, 0.7788, 0.01344, 0.75, 0.0625, 0.625, 0.0625, 0.75, 0.01344, 0.75, 0.0, 0.75, 0.0, 0.625, 0.0625, 0.875, 0.03125, 1.0, 0.01022, 0.9159, 0.04341, 0.9042, 1.0, 0.625, 1.0, 0.75, 0.9815, 0.75, 0.9375, 0.75, 0.9375, 0.625, 1.0, 0.5, 1.0, 0.625, 0.9375, 0.625, 0.9375, 0.5, 0.01344, 0.75, 0.02982, 0.7788, 0.0, 0.875, 0.9375, 0.625, 0.9375, 0.75, 0.875, 0.75, 0.875, 0.625, 0.9375, 0.5, 0.9375, 0.625, 0.875, 0.625, 0.875, 0.5, 0.875, 0.5, 0.875, 0.625, 0.8125, 0.625, 0.8125, 0.5, 0.875, 0.75, 0.875, 0.875, 0.8125, 0.875, 0.8125, 0.75, 0.875, 0.625, 0.875, 0.75, 0.8125, 0.75, 0.8125, 0.625, 0.875, 0.875, 0.8437, 1.0, 0.8125, 0.875, 0.8125, 0.75, 0.8125, 0.875, 0.75, 0.875, 0.75, 0.75, 0.8125, 0.625, 0.8125, 0.75, 0.75, 0.75, 0.75, 0.625, 0.8125, 0.875, 0.7812, 1.0, 0.75, 0.875, 0.8125, 0.5, 0.8125, 0.625, 0.75, 0.625, 0.75, 0.5, 0.9907, 0.7007, 0.9916, 0.689, 0.9924, 0.5505, 0.9924, 0.5505, 0.9924, 0.5505, 0.9901, 0.6737, 0.9107, 0.959, 0.8511, 0.9586, 0.8511, 0.9586, 0.9107, 0.959, 0.9929, 0.6721, 0.9916, 0.689, 0.9888, 0.7935, 0.9888, 0.7944, 0.8511, 0.9586, 0.8511, 0.9586, 0.7584, 0.9574, 0.7584, 0.9574, 0.9301, 0.0, 0.9301, 0.0, 0.9896, 0.005179, 0.9896, 0.005179, 0.8779, 0.0, 0.9301, 0.0, 0.9301, 0.0, 0.8779, 0.0, 0.8228, 0.0, 0.7382, 0.0, 0.7382, 0.0, 0.8228, 0.0, 0.9752, 0.9594, 0.9752, 0.9594, 0.9107, 0.959, 0.9107, 0.959, 0.5246, 0.0, 0.5, 0.0, 0.5, 0.0, 0.5246, 0.0, 0.5326, 0.0, 0.5792, 0.0, 0.6329, 0.0, 0.5434, 0.0, 0.5, 0.0, 0.5, 0.0, 0.5413, 0.0, 0.5288, 0.0, 0.5, 0.0, 0.5, 0.0, 0.5288, 0.0, 0.5246, 0.0, 0.5, 0.0, 0.5246, 0.0, 0.5, 0.0, 0.5, 0.0, 0.5246, 0.0, 0.5246, 0.0, 0.5, 0.0, 0.5, 0.0, 0.5246, 0.0, 0.5246, 0.0, 0.5, 0.0, 0.5, 0.0, 0.5246, 0.0, 0.5, 0.9603, 0.5675, 0.9561, 0.5675, 0.9561, 0.5, 0.9603, 0.5, 0.9603, 0.5675, 0.9561, 0.5675, 0.9561, 0.5, 0.9603, 0.5, 0.9603, 0.5675, 0.9561, 0.5675, 0.9561, 0.5, 0.9603, 0.9752, 0.9594, 0.9865, 0.864, 0.9865, 0.864, 0.9752, 0.9594, 0.9752, 0.9594, 0.9613, 0.9368, 0.9735, 0.8531, 0.9865, 0.864, 0.6457, 0.956, 0.6337, 0.9316, 0.7607, 0.9337, 0.7584, 0.9574, 0.9752, 0.9594, 0.9865, 0.864, 0.9865, 0.864, 0.9752, 0.9594, 0.7584, 0.9574, 0.8511, 0.9586, 0.8511, 0.9586, 0.7584, 0.9574, 0.9107, 0.959, 0.9752, 0.9594, 0.9752, 0.9594, 0.9107, 0.959, 0.8511, 0.9586, 0.9107, 0.959, 0.9107, 0.959, 0.8511, 0.9586, 0.6457, 0.956, 0.6457, 0.956, 0.5675, 0.9561, 0.5675, 0.9561, 0.6457, 0.956, 0.7584, 0.9574, 0.7584, 0.9574, 0.6457, 0.956, 0.9752, 0.9594, 0.9865, 0.864, 0.9865, 0.864, 0.9752, 0.9594, 0.7584, 0.9574, 0.8511, 0.9586, 0.8511, 0.9586, 0.7584, 0.9574, 0.9107, 0.959, 0.9752, 0.9594, 0.9752, 0.9594, 0.9107, 0.959, 0.8511, 0.9586, 0.9107, 0.959, 0.9107, 0.959, 0.8511, 0.9586, 0.6457, 0.956, 0.7584, 0.9574, 0.7584, 0.9574, 0.6457, 0.956, 0.7584, 0.9574, 0.8511, 0.9586, 0.8511, 0.9586, 0.7584, 0.9574, 0.9107, 0.959, 0.9752, 0.9594, 0.9752, 0.9594, 0.9107, 0.959, 0.8511, 0.9586, 0.9107, 0.959, 0.9107, 0.959, 0.8511, 0.9586, 0.8511, 0.9586, 0.7584, 0.9574, 0.7607, 0.9337, 0.8361, 0.9314, 0.6457, 0.956, 0.7584, 0.9574, 0.7584, 0.9574, 0.6457, 0.956, 0.9752, 0.9594, 0.9865, 0.864, 0.9865, 0.864, 0.9752, 0.9594, 0.9107, 0.959, 0.9752, 0.9594, 0.9752, 0.9594, 0.9107, 0.959, 0.8511, 0.9586, 0.9107, 0.959, 0.9107, 0.959, 0.8511, 0.9586, 0.6457, 0.956, 0.7584, 0.9574, 0.7584, 0.9574, 0.6457, 0.956, 0.9752, 0.9594, 0.9865, 0.864, 0.9865, 0.864, 0.9752, 0.9594, 0.7584, 0.9574, 0.8511, 0.9586, 0.8511, 0.9586, 0.7584, 0.9574, 0.5675, 0.9561, 0.6457, 0.956, 0.6457, 0.956, 0.5675, 0.9561, 0.5675, 0.9561, 0.6457, 0.956, 0.6457, 0.956, 0.5675, 0.9561, 0.5675, 0.9561, 0.6457, 0.956, 0.6457, 0.956, 0.5675, 0.9561, 0.9935, 0.2485, 0.9916, 0.1621, 0.9916, 0.1621, 0.9926, 0.2093, 0.9935, 0.2485, 0.9916, 0.1621, 0.9924, 0.07334, 0.9924, 0.07334, 0.9916, 0.1621, 0.9936, 0.4977, 0.9929, 0.4207, 0.9929, 0.4207, 0.9932, 0.4522, 0.9936, 0.4977, 0.9924, 0.07334, 0.991, 0.03924, 0.991, 0.03924, 0.9924, 0.07334, 0.9929, 0.4207, 0.9931, 0.4029, 0.9929, 0.4207, 0.9901, 0.6737, 0.9891, 0.726, 0.9892, 0.719, 0.9924, 0.5505, 0.9936, 0.3723, 0.9935, 0.2485, 0.9935, 0.2485, 0.9936, 0.3723, 0.991, 0.03924, 0.9896, 0.005179, 0.9896, 0.005179, 0.991, 0.03924, 0.6947, 0.0, 0.642, 0.0, 0.642, 0.0, 0.6947, 0.0, 0.7382, 0.0, 0.6947, 0.0, 0.6947, 0.0, 0.7382, 0.0, 0.5905, 0.0, 0.5603, 0.0, 0.5603, 0.0, 0.5905, 0.0, 0.642, 0.0, 0.5905, 0.0, 0.5905, 0.0, 0.642, 0.0, 0.5246, 0.0, 0.5246, 0.0, 0.5603, 0.0, 0.5603, 0.0, 0.375, 0.0, 0.5246, 0.0, 0.5246, 0.0, 0.1881, 0.0, 0.5246, 0.0, 0.5246, 0.0, 0.5246, 0.0, 0.5246, 0.0, 0.5246, 0.0, 0.7584, 0.9574, 0.8511, 0.9586, 0.5246, 0.0, 0.5246, 0.0, 0.8511, 0.9586, 0.9107, 0.959, 0.5246, 0.0, 0.5246, 0.0, 0.5246, 0.0, 0.5246, 0.0, 0.9865, 0.864, 0.9888, 0.7935, 0.9881, 0.8153, 0.9865, 0.864, 0.9865, 0.864, 0.9873, 0.8394, 0.9865, 0.864, 0.9865, 0.864, 0.9881, 0.8153, 0.9873, 0.8394, 0.9865, 0.864, 0.9888, 0.7944, 0.9888, 0.7935, 0.9865, 0.864, 0.9865, 0.864, 0.9896, 0.005179, 0.9301, 0.0, 0.9301, 0.0, 0.9896, 0.005179, 0.9896, 0.005179, 0.9301, 0.0, 0.9301, 0.0, 0.9896, 0.005179, 0.9896, 0.005179, 0.9301, 0.0, 0.9301, 0.0, 0.9896, 0.005179, 0.9896, 0.005179, 0.9301, 0.0, 0.9301, 0.0, 0.9896, 0.005179, 0.9896, 0.005179, 0.9301, 0.0, 0.9301, 0.0, 0.9896, 0.005179, 0.9896, 0.005179, 0.9301, 0.0, 0.9301, 0.0, 0.9896, 0.005179, 0.9301, 0.0, 0.736, 0.0, 0.6208, 0.0, 0.8344, 0.0, 0.9896, 0.005179, 0.8531, 0.003659, 0.522, 0.0003979, 0.5187, 0.0009039, 0.5246, 0.0, 0.5, 0.0, 0.5, 0.0, 0.5246, 0.0, 0.5246, 0.0, 0.5246, 0.0, 0.8531, 0.003659, 0.8344, 0.0, 0.9896, 0.005179, 0.9301, 0.0, 0.9301, 0.0, 0.9896, 0.005179, 0.9301, 0.0, 0.9301, 0.0, 0.8779, 0.0, 0.8844, 0.0, 0.9301, 0.0, 0.8794, 0.0, 0.8718, 0.0, 0.9301, 0.0, 0.9301, 0.0, 0.8718, 0.0, 0.8726, 0.0, 0.9301, 0.0, 0.8857, 0.0, 0.9301, 0.0, 0.9301, 0.0, 0.882, 0.0, 0.882, 0.0, 0.8534, 0.0, 0.8473, 0.0, 0.8857, 0.0, 0.7679, 0.0, 0.752, 0.0, 0.7572, 0.0, 0.7741, 0.0, 0.7139, 0.0, 0.7316, 0.0, 0.7892, 0.0, 0.7767, 0.0, 0.7316, 0.0, 0.6978, 0.0, 0.7216, 0.0, 0.7461, 0.0, 0.7539, 0.0, 0.7342, 0.0, 0.7469, 0.0, 0.7617, 0.0, 0.5246, 0.0, 0.5311, 0.0, 0.5276, 0.0, 0.6796, 0.0, 0.6452, 0.0, 0.589, 0.0, 0.6064, 0.0, 0.697, 0.0, 0.6796, 0.0, 0.6064, 0.0, 0.6158, 0.0, 0.6281, 0.0, 0.5357, 0.0, 0.5495, 0.0, 0.6533, 0.0, 0.7175, 0.0, 0.7145, 0.0, 0.6252, 0.0, 0.6291, 0.0, 0.6036, 0.0, 0.6452, 0.0, 0.6978, 0.0, 0.663, 0.0, 0.5357, 0.0, 0.5256, 0.0, 0.5252, 0.0, 0.5312, 0.0, 0.5905, 0.0, 0.6036, 0.0, 0.663, 0.0, 0.642, 0.0, 0.7658, 0.0, 0.8195, 0.0, 0.7741, 0.0, 0.6703, 0.0, 0.7947, 0.0, 0.7892, 0.0, 0.7316, 0.0, 0.7461, 0.0, 0.801, 0.0, 0.7947, 0.0, 0.7461, 0.0, 0.7539, 0.0, 0.7767, 0.0, 0.7892, 0.0, 0.8443, 0.0, 0.8424, 0.0, 0.8134, 0.0, 0.8074, 0.0, 0.7617, 0.0, 0.7679, 0.0, 0.5246, 0.0, 0.5741, 0.0, 0.5354, 0.0, 0.7767, 0.0, 0.7382, 0.0, 0.6947, 0.0, 0.7139, 0.0, 0.8534, 0.0, 0.8594, 0.0, 0.8195, 0.0, 0.7658, 0.0, 0.8419, 0.0, 0.8443, 0.0, 0.7892, 0.0, 0.7947, 0.0, 0.8424, 0.0, 0.8443, 0.0, 0.8794, 0.0, 0.8844, 0.0, 0.8448, 0.0, 0.8419, 0.0, 0.7947, 0.0, 0.801, 0.0, 0.8536, 0.0, 0.8478, 0.0, 0.8074, 0.0, 0.8134, 0.0, 0.5246, 0.0, 0.6101, 0.0, 0.5741, 0.0, 0.8424, 0.0, 0.8228, 0.0, 0.7382, 0.0, 0.7767, 0.0, 0.8758, 0.0, 0.8536, 0.0, 0.8594, 0.0, 0.8782, 0.0, 0.8844, 0.0, 0.8794, 0.0, 0.9301, 0.0, 0.9301, 0.0, 0.8718, 0.0, 0.8794, 0.0, 0.8443, 0.0, 0.8419, 0.0, 0.8726, 0.0, 0.8718, 0.0, 0.8419, 0.0, 0.8448, 0.0, 0.5246, 0.0, 0.6208, 0.0, 0.6101, 0.0, 0.8844, 0.0, 0.8779, 0.0, 0.8228, 0.0, 0.8424, 0.0, 0.642, 0.0, 0.663, 0.0, 0.7139, 0.0, 0.6947, 0.0, 0.7342, 0.0, 0.7216, 0.0, 0.6796, 0.0, 0.697, 0.0, 0.752, 0.0, 0.7469, 0.0, 0.7145, 0.0, 0.7175, 0.0, 0.5495, 0.0, 0.5391, 0.0, 0.5492, 0.0, 0.5665, 0.0, 0.663, 0.0, 0.6978, 0.0, 0.7316, 0.0, 0.7139, 0.0, 0.7216, 0.0, 0.6978, 0.0, 0.6452, 0.0, 0.6796, 0.0, 0.6533, 0.0, 0.5495, 0.0, 0.5665, 0.0, 0.6703, 0.0, 0.5246, 0.0, 0.5288, 0.0, 0.5661, 0.0, 0.5603, 0.0, 0.5568, 0.0, 0.5, 0.0, 0.5, 0.0, 0.5434, 0.0, 0.5501, 0.0, 0.5503, 0.0, 0.5413, 0.0, 0.5, 0.0, 0.5, 0.0, 0.5501, 0.0, 0.6291, 0.0, 0.6252, 0.0, 0.5568, 0.0, 0.5568, 0.0, 0.5536, 0.0, 0.5503, 0.0, 0.5, 0.0, 0.5, 0.0, 0.5, 0.0, 0.5288, 0.0, 0.5413, 0.0, 0.589, 0.0, 0.5661, 0.0, 0.5218, 0.0, 0.5229, 0.0, 0.5252, 0.0, 0.5256, 0.0, 0.6064, 0.0, 0.589, 0.0, 0.5413, 0.0, 0.5503, 0.0, 0.5792, 0.0, 0.5256, 0.0, 0.5357, 0.0, 0.6281, 0.0, 0.6158, 0.0, 0.6064, 0.0, 0.5503, 0.0, 0.5536, 0.0, 0.5246, 0.0, 0.5238, 0.0, 0.5013, 0.0, 0.5, 0.0, 0.5603, 0.0, 0.5661, 0.0, 0.6036, 0.0, 0.5905, 0.0, 0.5661, 0.0, 0.589, 0.0, 0.6452, 0.0, 0.6036, 0.0, 0.5326, 0.0, 0.5, 0.0, 0.5, 0.0, 0.5218, 0.0, 0.8782, 0.0, 0.9301, 0.0, 0.9301, 0.0, 0.8758, 0.0, 0.9936, 0.3723, 0.9935, 0.2485, 0.9926, 0.2093, 0.6389, 0.003344, 0.4312, 0.002256, 0.9865, 0.864, 0.9892, 0.719, 0.9891, 0.726, 0.9924, 0.5505, 0.9916, 0.689, 0.9929, 0.6721, 0.9873, 0.8394, 0.9892, 0.719, 0.9865, 0.864, 0.9865, 0.864, 0.9888, 0.7935, 0.9916, 0.689, 0.9907, 0.7007, 0.9881, 0.8153, 0.9881, 0.8153, 0.9907, 0.7007, 0.9892, 0.719, 0.9873, 0.8394, 0.9936, 0.4977, 0.9936, 0.4977, 0.9924, 0.5505, 0.9924, 0.5505, 0.0, 0.0, 0.2333, 0.001221, 0.2322, 0.001215, 0.0, 0.0, 0.9896, 0.005179, 0.9301, 0.0, 0.9301, 0.0, 0.9896, 0.005179, 0.0, 0.0, 0.2322, 0.001215, 0.1796, 0.0009397, 0.0, 0.0, 0.0, 0.0, 0.9896, 0.005179, 0.9301, 0.0, 0.9301, 0.0, 0.9896, 0.005179, 0.8683, 0.3781, 0.8461, 0.4144, 0.845, 0.4163, 0.8683, 0.3781, 0.5246, 0.0, 0.0, 0.0, 0.4455, 0.0, 0.5246, 0.0, 0.5246, 0.0, 0.5246, 0.0, 0.4203, 0.0, 0.4318, 0.0, 0.9891, 0.726, 0.9574, 0.6955, 0.9257, 0.665, 0.5234, 0.2788, 0.5236, 0.2214, 0.8006, 0.4313, 0.9936, 0.4977, 0.9932, 0.4522, 0.9932, 0.4522, 0.9936, 0.4977, 0.3061, 0.1327, 0.0, 0.0, 0.0, 0.0, 0.196, 0.07511, 0.196, 0.07511, 0.0, 0.0, 0.0, 0.0, 0.1136, 0.03195, 0.02204, 0.006726, 0.0, 0.0, 0.0, 0.0, 0.0, 0.0, 0.01995, 0.004933, 0.02204, 0.006726, 0.0, 0.0, 0.0544, 0.01486, 0.0, 0.0, 0.0, 0.0, 0.02204, 0.006726, 0.04927, 0.01113, 0.0544, 0.01486, 0.02204, 0.006726, 0.01995, 0.004933, 0.2473, 0.04843, 0.196, 0.07511, 0.1136, 0.03195, 0.1286, 0.02507, 0.5234, 0.2788, 0.3061, 0.1327, 0.196, 0.07511, 0.2473, 0.04843, 0.1286, 0.02507, 0.1136, 0.03195, 0.0544, 0.01486, 0.04927, 0.01113, 0.1136, 0.03195, 0.0, 0.0, 0.0, 0.0, 0.0, 0.0, 0.0544, 0.01486, 0.01146, 0.002834, 0.02179, 0.00492, 0.04927, 0.01113, 0.01995, 0.004933, 0.0, 0.0, 0.01146, 0.002834, 0.01995, 0.004933, 0.02179, 0.00492, 0.04477, 0.00873, 0.1286, 0.02507, 0.04927, 0.01113, 0.2473, 0.04843, 0.3358, 0.03298, 0.5236, 0.2214, 0.5234, 0.2788, 0.4318, 0.0, 0.0, 0.0, 0.5246, 0.0, 0.5246, 0.0, 0.2202, 0.0, 0.0, 0.0, 0.0, 0.0, 0.1009, 0.0, 0.1702, 0.0, 0.3569, 0.0, 0.1058, 0.0, 0.2068, 0.0, 0.3106, 0.0, 0.0, 0.0, 0.0, 0.0, 0.4318, 0.0, 0.0, 0.0, 0.0, 0.0, 0.2068, 0.0, 0.03371, 0.0, 0.4318, 0.0, 0.4203, 0.0, 0.2857, 0.0, 0.3106, 0.0, 0.3106, 0.0, 0.2857, 0.0, 0.1702, 0.0, 0.2068, 0.0, 0.3569, 0.0, 0.2593, 0.004828, 0.04477, 0.00873, 0.02179, 0.00492, 0.1058, 0.0, 0.375, 0.0, 0.4203, 0.0, 0.5246, 0.0, 0.5246, 0.0, 0.1881, 0.0, 0.2857, 0.0, 0.4203, 0.0, 0.375, 0.0, 0.0, 0.0, 0.1702, 0.0, 0.2857, 0.0, 0.1881, 0.0, 0.5434, 0.0, 0.6329, 0.0, 0.6291, 0.0, 0.5501, 0.0, 0.8467, 0.004431, 0.9924, 0.07334, 0.991, 0.03924, 0.9896, 0.005179, 0.9896, 0.005179, 0.5073, 0.002655, 0.5565, 0.002912, 0.9896, 0.005179, 0.9896, 0.005179, 0.8464, 0.00443, 0.8467, 0.004431, 0.9896, 0.005179, 0.9896, 0.005179, 0.0, 0.0, 0.1796, 0.0009397, 0.104, 0.0005444, 0.0, 0.0, 0.0, 0.0, 0.0, 0.0, 0.9896, 0.005179, 0.7325, 0.003833, 0.8464, 0.00443, 0.9896, 0.005179, 0.0, 0.0, 0.1979, 0.001036, 0.0, 0.0, 0.0, 0.0, 0.9896, 0.005179, 0.6157, 0.003222, 0.6687, 0.003499, 0.9896, 0.005179, 0.7572, 0.0, 0.752, 0.0, 0.7175, 0.0, 0.7206, 0.0, 0.8734, 0.0, 0.8478, 0.0, 0.8536, 0.0, 0.8758, 0.0, 0.8594, 0.0, 0.8536, 0.0, 0.8134, 0.0, 0.8195, 0.0, 0.8195, 0.0, 0.8134, 0.0, 0.7679, 0.0, 0.7741, 0.0, 0.7206, 0.0, 0.7175, 0.0, 0.6291, 0.0, 0.6329, 0.0, 0.7617, 0.0, 0.7469, 0.0, 0.752, 0.0, 0.7679, 0.0, 0.6252, 0.0, 0.6158, 0.0, 0.5536, 0.0, 0.5568, 0.0, 0.7469, 0.0, 0.7342, 0.0, 0.697, 0.0, 0.7145, 0.0, 0.8734, 0.0, 0.8726, 0.0, 0.8448, 0.0, 0.8478, 0.0, 0.8478, 0.0, 0.8448, 0.0, 0.801, 0.0, 0.8074, 0.0, 0.8074, 0.0, 0.801, 0.0, 0.7539, 0.0, 0.7617, 0.0, 0.7145, 0.0, 0.697, 0.0, 0.6158, 0.0, 0.6252, 0.0, 0.7461, 0.0, 0.7216, 0.0, 0.7342, 0.0, 0.7539, 0.0, 0.5434, 0.0, 0.5, 0.0, 0.5, 0.0, 0.5326, 0.0, 0.6329, 0.0, 0.5792, 0.0, 0.6281, 0.0, 0.7206, 0.0, 0.7572, 0.0, 0.6533, 0.0, 0.6703, 0.0, 0.7741, 0.0, 0.8473, 0.0, 0.8534, 0.0, 0.7658, 0.0, 0.7122, 0.0, 0.7122, 0.0, 0.7658, 0.0, 0.6703, 0.0, 0.5665, 0.0, 0.7206, 0.0, 0.6281, 0.0, 0.6533, 0.0, 0.7572, 0.0, 0.8782, 0.0, 0.8594, 0.0, 0.8534, 0.0, 0.882, 0.0, 0.5218, 0.0, 0.5256, 0.0, 0.5792, 0.0, 0.5326, 0.0, 0.4301, 0.002251, 0.4312, 0.002256, 0.6389, 0.003344, 0.6383, 0.00334, 0.9301, 0.0, 0.8726, 0.0, 0.8734, 0.0, 0.9301, 0.0, 0.8758, 0.0, 0.9301, 0.0, 0.9301, 0.0, 0.8734, 0.0, 0.882, 0.0, 0.9301, 0.0, 0.9301, 0.0, 0.8782, 0.0, 0.9896, 0.005179, 0.6687, 0.003499, 0.7325, 0.003833, 0.9896, 0.005179, 0.0, 0.0, 0.104, 0.0005444, 0.0, 0.0, 0.0, 0.0, 0.0, 0.0, 0.2782, 0.001456, 0.0, 0.0, 0.9896, 0.005179, 0.5565, 0.002912, 0.6157, 0.003222, 0.9896, 0.005179, 0.2782, 0.001456, 0.4068, 0.002129, 0.6157, 0.003222, 0.5565, 0.002912, 0.4068, 0.002129, 0.4772, 0.002497, 0.6687, 0.003499, 0.6157, 0.003222, 0.545, 0.002852, 0.6383, 0.00334, 0.8464, 0.00443, 0.7325, 0.003833, 0.4772, 0.002497, 0.545, 0.002852, 0.7325, 0.003833, 0.6687, 0.003499, 0.6383, 0.00334, 0.6389, 0.003344, 0.8467, 0.004431, 0.8464, 0.00443, 0.2856, 0.001495, 0.3575, 0.001871, 0.545, 0.002852, 0.4772, 0.002497, 0.3575, 0.001871, 0.4301, 0.002251, 0.6383, 0.00334, 0.545, 0.002852, 0.1979, 0.001036, 0.2856, 0.001495, 0.4772, 0.002497, 0.4068, 0.002129, 0.0, 0.0, 0.1979, 0.001036, 0.4068, 0.002129, 0.2782, 0.001456, 0.104, 0.0005444, 0.1796, 0.0009397, 0.3575, 0.001871, 0.2856, 0.001495, 0.0, 0.0, 0.104, 0.0005444, 0.2856, 0.001495, 0.1979, 0.001036, 0.1796, 0.0009397, 0.2322, 0.001215, 0.4301, 0.002251, 0.3575, 0.001871, 0.821, 0.4554, 0.8865, 0.5917, 0.8865, 0.5917, 0.821, 0.4554, 0.2322, 0.001215, 0.2333, 0.001221, 0.4312, 0.002256, 0.4301, 0.002251, 0.6389, 0.003344, 0.9926, 0.2093, 0.9916, 0.1621, 0.9924, 0.07334, 0.8467, 0.004431, 0.0, 0.0, 0.2782, 0.001456, 0.5565, 0.002912, 0.5073, 0.002655, 0.5246, 0.0, 0.4457, 0.0, 0.522, 0.0003979, 0.5246, 0.0, 0.5246, 0.0, 0.5, 0.0, 0.5, 0.0, 0.5246, 0.0, 0.5, 0.0, 0.5, 0.0, 0.5246, 0.0, 0.5246, 0.0, 0.5246, 0.0, 0.5, 0.0, 0.5, 0.0, 0.5246, 0.0, 0.5246, 0.0, 0.522, 0.0003979, 0.8531, 0.003659, 0.5246, 0.0, 0.5246, 0.0, 0.5, 0.0, 0.5, 0.0, 0.5246, 0.0, 0.5246, 0.0, 0.4455, 0.0, 0.4457, 0.0, 0.5246, 0.0, 0.9301, 0.0, 0.9301, 0.0, 0.9896, 0.005179, 0.9896, 0.005179, 0.522, 0.0003979, 0.4457, 0.0, 0.3453, 0.0, 0.5187, 0.0009039, 0.4457, 0.0, 0.4455, 0.0, 0.3446, 0.0, 0.3453, 0.0, 0.4455, 0.0, 0.0, 0.0, 0.0, 0.0, 0.3446, 0.0, 0.9896, 0.005179, 0.5146, 0.001539, 0.5107, 0.002143, 0.9896, 0.005179, 0.5146, 0.001539, 0.2204, 0.0, 0.101, 0.0, 0.5107, 0.002143, 0.2204, 0.0, 0.2202, 0.0, 0.1009, 0.0, 0.101, 0.0, 0.01146, 0.002834, 0.0, 0.0, 0.0, 0.0, 0.0, 0.0, 0.0, 0.0, 0.03371, 0.0, 0.02179, 0.00492, 0.9896, 0.005179, 0.5107, 0.002143, 0.5073, 0.002655, 0.9896, 0.005179, 0.5107, 0.002143, 0.101, 0.0, 0.0, 0.0, 0.5073, 0.002655, 0.101, 0.0, 0.1009, 0.0, 0.0, 0.0, 0.0, 0.0, 0.1009, 0.0, 0.0, 0.0, 0.0, 0.0, 0.0, 0.0, 0.9896, 0.005179, 0.5187, 0.0009039, 0.5146, 0.001539, 0.9896, 0.005179, 0.5187, 0.0009039, 0.3453, 0.0, 0.2204, 0.0, 0.5146, 0.001539, 0.3453, 0.0, 0.3446, 0.0, 0.2202, 0.0, 0.2204, 0.0, 0.3446, 0.0, 0.0, 0.0, 0.0, 0.0, 0.2202, 0.0, 0.8344, 0.0, 0.8531, 0.003659, 0.9896, 0.005179, 0.9301, 0.0, 0.6073, 0.8774, 0.6337, 0.9316, 0.5617, 0.9345, 0.5562, 0.9142, 0.7467, 0.8984, 0.7607, 0.9337, 0.6337, 0.9316, 0.6073, 0.8774, 0.5617, 0.9345, 0.5, 0.9454, 0.5, 0.9305, 0.5562, 0.9142, 0.55, 0.8915, 0.5919, 0.8751, 0.6208, 0.8456, 0.6073, 0.8774, 0.5562, 0.9142, 0.5675, 0.9561, 0.5675, 0.9561, 0.5, 0.9603, 0.5, 0.9603, 0.6457, 0.956, 0.6457, 0.956, 0.5675, 0.9561, 0.5675, 0.9561, 0.5, 0.9603, 0.5675, 0.9561, 0.5675, 0.9561, 0.5, 0.9603, 0.9892, 0.719, 0.9907, 0.7007, 0.9924, 0.5505, 0.8779, 0.0, 0.8228, 0.0, 0.8228, 0.0, 0.8779, 0.0, 0.5246, 0.0, 0.5246, 0.0, 0.5246, 0.0, 0.5447, 0.4476, 0.5, 0.5696, 0.5, 0.9603, 0.5675, 0.9561, 0.5423, 0.1401, 0.5447, 0.4476, 0.5675, 0.9561, 0.6457, 0.956, 0.5246, 0.0, 0.5423, 0.1401, 0.6457, 0.956, 0.7584, 0.9574, 0.5246, 0.0, 0.5, 0.0, 0.5, 0.0, 0.5246, 0.0, 0.5246, 0.0, 0.5246, 0.0, 0.375, 0.0, 0.5246, 0.0, 0.5246, 0.0, 0.5246, 0.0, 0.5246, 0.0, 0.5246, 0.0, 0.5246, 0.0, 0.5246, 0.0, 0.0, 0.0, 0.1881, 0.0, 0.5246, 0.0, 0.9865, 0.864, 0.8006, 0.4313, 0.5246, 0.0, 0.5246, 0.0, 0.04477, 0.00873, 0.2593, 0.004828, 0.3358, 0.03298, 0.2473, 0.04843, 0.1286, 0.02507, 0.5246, 0.0, 0.2593, 0.004828, 0.3569, 0.0, 0.3358, 0.03298, 0.2593, 0.004828, 0.5246, 0.0, 0.5246, 0.0, 0.5236, 0.2214, 0.3358, 0.03298, 0.5246, 0.0, 0.5246, 0.0, 0.8006, 0.4313, 0.9865, 0.864, 0.9891, 0.726, 0.8006, 0.4313, 0.5236, 0.2214, 0.5246, 0.0, 0.5246, 0.0, 0.5246, 0.0, 0.5246, 0.0, 0.5246, 0.0, 0.5246, 0.0, 0.5246, 0.0, 0.9107, 0.959, 0.9752, 0.9594, 0.9865, 0.864, 0.5246, 0.0, 0.5246, 0.0, 0.5246, 0.0, 0.5246, 0.0, 0.2068, 0.0, 0.0, 0.0, 0.0, 0.0, 0.3106, 0.0, 0.3569, 0.0, 0.1702, 0.0, 0.5246, 0.0, 0.7163, 0.0, 0.736, 0.0, 0.8857, 0.0, 0.8473, 0.0, 0.5312, 0.0, 0.5252, 0.0, 0.5249, 0.0, 0.5276, 0.0, 0.5492, 0.0, 0.6386, 0.0, 0.7122, 0.0, 0.5665, 0.0, 0.736, 0.0, 0.9301, 0.0, 0.9301, 0.0, 0.8857, 0.0, 0.5312, 0.0, 0.5391, 0.0, 0.5495, 0.0, 0.5357, 0.0, 0.6386, 0.0, 0.7163, 0.0, 0.8473, 0.0, 0.7122, 0.0, 0.5492, 0.0, 0.5391, 0.0, 0.5311, 0.0, 0.5354, 0.0, 0.5252, 0.0, 0.5229, 0.0, 0.5238, 0.0, 0.5249, 0.0, 0.5, 0.0, 0.5229, 0.0, 0.5218, 0.0, 0.5, 0.0, 0.5249, 0.0, 0.5238, 0.0, 0.5246, 0.0, 0.6101, 0.0, 0.6208, 0.0, 0.736, 0.0, 0.7163, 0.0, 0.5354, 0.0, 0.5741, 0.0, 0.6386, 0.0, 0.5492, 0.0, 0.8344, 0.0, 0.6208, 0.0, 0.5246, 0.0, 0.5276, 0.0, 0.5311, 0.0, 0.5391, 0.0, 0.5312, 0.0, 0.5741, 0.0, 0.6101, 0.0, 0.7163, 0.0, 0.6386, 0.0, 0.5, 0.0, 0.5013, 0.0, 0.5238, 0.0, 0.5229, 0.0, 0.5, 0.0, 0.5354, 0.0, 0.5311, 0.0, 0.5246, 0.0, 0.5276, 0.0, 0.5249, 0.0, 0.5246, 0.0, 0.5, 0.5696, 0.5447, 0.4476, 0.5447, 0.4476, 0.5, 0.5696, 0.5246, 0.0, 0.5246, 0.0, 0.5246, 0.0, 0.5246, 0.0, 0.5447, 0.4476, 0.5423, 0.1401, 0.5423, 0.1401, 0.5447, 0.4476, 0.5246, 0.0, 0.5246, 0.0, 0.5246, 0.0, 0.5246, 0.0, 0.5246, 0.0, 0.5246, 0.0, 0.5246, 0.0, 0.5246, 0.0, 0.5423, 0.1401, 0.5246, 0.0, 0.5246, 0.0, 0.5423, 0.1401, 0.5246, 0.0, 0.5246, 0.0, 0.5246, 0.0, 0.5246, 0.0, 0.5246, 0.0, 0.5246, 0.0, 0.5246, 0.0, 0.5246, 0.0, 0.5246, 0.0, 0.5, 0.0, 0.5, 0.0, 0.5246, 0.0, 0.5246, 0.0, 0.5246, 0.0, 0.5246, 0.0, 0.5246, 0.0, 0.5246, 0.0, 0.5246, 0.0, 0.5246, 0.0, 0.5246, 0.0, 0.5246, 0.0, 0.5246, 0.0, 0.5246, 0.0, 0.5246, 0.0, 0.5, 0.5696, 0.5447, 0.4476, 0.5447, 0.4476, 0.5, 0.5696, 0.5246, 0.0, 0.5, 0.0, 0.5, 0.0, 0.5246, 0.0, 0.5246, 0.0, 0.5246, 0.0, 0.5246, 0.0, 0.5246, 0.0, 0.5246, 0.0, 0.5246, 0.0, 0.5246, 0.0, 0.5246, 0.0, 0.5246, 0.0, 0.5246, 0.0, 0.5246, 0.0, 0.5246, 0.0, 0.5423, 0.1401, 0.5246, 0.0, 0.5246, 0.0, 0.5423, 0.1401, 0.5447, 0.4476, 0.5423, 0.1401, 0.5423, 0.1401, 0.5447, 0.4476, 0.5246, 0.0, 0.5246, 0.0, 0.5246, 0.0, 0.5246, 0.0, 0.5246, 0.0, 0.5246, 0.0, 0.5246, 0.0, 0.5246, 0.0, 0.5246, 0.0, 0.5246, 0.0, 0.5246, 0.0, 0.5246, 0.0, 0.5246, 0.0, 0.5246, 0.0, 0.5246, 0.0, 0.5246, 0.0, 0.5246, 0.0, 0.5246, 0.0, 0.5246, 0.0, 0.5246, 0.0, 0.5423, 0.1401, 0.5246, 0.0, 0.5246, 0.0, 0.5423, 0.1401, 0.5447, 0.4476, 0.5423, 0.1401, 0.5423, 0.1401, 0.5447, 0.4476, 0.5246, 0.0, 0.5246, 0.0, 0.5246, 0.0, 0.5246, 0.0, 0.5, 0.5696, 0.5447, 0.4476, 0.5447, 0.4476, 0.5, 0.5696, 0.5246, 0.0, 0.5246, 0.0, 0.5246, 0.0, 0.5246, 0.0, 0.5246, 0.0, 0.5246, 0.0, 0.5246, 0.0, 0.5246, 0.0, 0.5246, 0.0, 0.5, 0.0, 0.5, 0.0, 0.5246, 0.0, 0.5246, 0.0, 0.5246, 0.0, 0.5246, 0.0, 0.5246, 0.0, 0.5246, 0.0, 0.5246, 0.0, 0.5246, 0.0, 0.5246, 0.0, 0.5447, 0.4476, 0.5423, 0.1401, 0.5423, 0.1401, 0.5447, 0.4476, 0.5246, 0.0, 0.5246, 0.0, 0.5246, 0.0, 0.5246, 0.0, 0.5, 0.5696, 0.5447, 0.4476, 0.5447, 0.4476, 0.5, 0.5696, 0.5246, 0.0, 0.5246, 0.0, 0.5246, 0.0, 0.5246, 0.0, 0.5246, 0.0, 0.5246, 0.0, 0.5246, 0.0, 0.5246, 0.0, 0.5246, 0.0, 0.5, 0.0, 0.5, 0.0, 0.5246, 0.0, 0.5246, 0.0, 0.5246, 0.0, 0.5246, 0.0, 0.5246, 0.0, 0.5246, 0.0, 0.5246, 0.0, 0.5246, 0.0, 0.5246, 0.0, 0.5246, 0.0, 0.5246, 0.0, 0.5246, 0.0, 0.5246, 0.0, 0.5246, 0.0, 0.5246, 0.0, 0.5246, 0.0, 0.5246, 0.0, 0.5423, 0.1401, 0.5246, 0.0, 0.5246, 0.0, 0.5423, 0.1401, 0.9257, 0.665, 0.8865, 0.5917, 0.3061, 0.1327, 0.5234, 0.2788, 0.821, 0.4554, 0.8461, 0.4144, 0.8683, 0.3781, 0.2333, 0.001221, 0.0, 0.0, 0.9924, 0.5505, 0.9936, 0.4977, 0.9936, 0.4977, 0.9924, 0.5505, 0.8865, 0.5917, 0.821, 0.4554, 0.0, 0.0, 0.3061, 0.1327, 0.9067, 0.503, 0.821, 0.4554, 0.8865, 0.5917, 0.9383, 0.6327, 0.9383, 0.6327, 0.8865, 0.5917, 0.9257, 0.665, 0.9574, 0.6955, 0.9307, 0.4152, 0.8683, 0.3781, 0.8436, 0.4185, 0.9186, 0.4581, 0.9929, 0.4207, 0.9283, 0.3797, 0.9307, 0.4152, 0.9932, 0.4522, 0.9891, 0.726, 0.9901, 0.6737, 0.9901, 0.6737, 0.9891, 0.726, 0.8742, 0.3452, 0.8683, 0.3781, 0.8683, 0.3781, 0.8742, 0.3452, 0.9574, 0.6955, 0.9891, 0.726, 0.9891, 0.726, 0.9574, 0.6955, 0.9932, 0.4522, 0.9929, 0.4207, 0.9929, 0.4207, 0.9932, 0.4522, 0.9901, 0.6737, 0.9924, 0.5505, 0.9924, 0.5505, 0.9901, 0.6737, 0.8865, 0.5917, 0.9257, 0.665, 0.9257, 0.665, 0.8865, 0.5917, 0.8713, 0.3435, 0.8654, 0.3226, 0.4312, 0.002256, 0.2333, 0.001221, 0.8683, 0.3781, 0.8654, 0.3226, 0.9293, 0.3627, 0.9237, 0.3592, 0.8654, 0.3226, 0.0, 0.0, 0.0, 0.0, 0.0, 0.0, 0.0, 0.0, 0.8683, 0.3331, 0.8713, 0.3435, 0.8654, 0.3226, 0.8654, 0.3226, 0.9293, 0.3627, 0.9931, 0.4029, 0.9931, 0.4029, 0.9293, 0.3627, 0.9186, 0.4581, 0.8436, 0.4185, 0.821, 0.4554, 0.9067, 0.503, 0.8865, 0.5917, 0.9257, 0.665, 0.9257, 0.665, 0.8865, 0.5917, 0.9931, 0.4029, 0.9929, 0.4207, 0.9936, 0.3723, 0.9936, 0.3723, 0.4312, 0.002256, 0.8654, 0.3226, 0.9931, 0.4029, 0.9936, 0.3723, 0.9901, 0.6737, 0.9924, 0.5505, 0.9924, 0.5505, 0.9901, 0.6737, 0.9574, 0.6955, 0.9891, 0.726, 0.9891, 0.726, 0.9574, 0.6955, 0.9891, 0.726, 0.9901, 0.6737, 0.9901, 0.6737, 0.9891, 0.726, 0.9924, 0.5505, 0.9936, 0.4977, 0.9936, 0.4977, 0.9924, 0.5505, 0.821, 0.4554, 0.8865, 0.5917, 0.8865, 0.5917, 0.821, 0.4554, 0.9936, 0.4977, 0.9932, 0.4522, 0.9932, 0.4522, 0.9936, 0.4977, 0.8654, 0.3226, 0.9931, 0.4029, 0.9931, 0.4029, 0.9293, 0.3627, 0.8654, 0.3226, 0.8654, 0.3226, 0.8683, 0.3331, 0.8654, 0.3226, 0.8654, 0.3226, 0.8742, 0.3452, 0.8683, 0.3781, 0.8683, 0.3781, 0.8742, 0.3452, 0.9257, 0.665, 0.9574, 0.6955, 0.9574, 0.6955, 0.9257, 0.665, 0.8436, 0.4185, 0.845, 0.4163, 0.821, 0.4554, 0.821, 0.4554, 0.8683, 0.3781, 0.845, 0.4163, 0.8436, 0.4185, 0.8683, 0.3781, 0.821, 0.4554, 0.845, 0.4163, 0.8461, 0.4144, 0.821, 0.4554, 0.9932, 0.4522, 0.9929, 0.4207, 0.9929, 0.4207, 0.9932, 0.4522, 0.0, 0.0, 0.0, 0.0, 0.0, 0.0, 0.0, 0.0, 0.9936, 0.4977, 0.9186, 0.4581, 0.9067, 0.503, 0.9924, 0.5505, 0.9257, 0.665, 0.9574, 0.6955, 0.9574, 0.6955, 0.9257, 0.665, 0.9932, 0.4522, 0.9307, 0.4152, 0.9186, 0.4581, 0.9936, 0.4977, 0.9901, 0.6737, 0.9383, 0.6327, 0.9574, 0.6955, 0.9891, 0.726, 0.9924, 0.5505, 0.9067, 0.503, 0.9383, 0.6327, 0.9901, 0.6737, 0.8654, 0.3226, 0.9293, 0.3627, 0.9293, 0.3627, 0.8654, 0.3226, 0.9237, 0.3592, 0.9293, 0.3627, 0.9931, 0.4029, 0.9931, 0.4029, 0.9307, 0.4152, 0.9283, 0.3797, 0.8742, 0.3452, 0.8683, 0.3781, 0.9438, 0.9001, 0.9898, 0.9159, 0.9687, 1.0, 0.9341, 0.8649, 0.875, 0.875, 0.875, 0.75, 0.9375, 0.75, 0.9375, 0.8228, 0.9815, 0.75, 0.9556, 0.7927, 0.9375, 0.8228, 0.9375, 0.75, 0.9312, 0.9001, 0.9341, 0.8649, 0.9375, 0.8228, 1.0, 0.875, 0.9375, 0.8228, 0.9556, 0.7927, 1.0, 0.875, 0.9556, 0.7927, 0.9815, 0.75, 1.0, 0.875, 0.9815, 0.75, 1.0, 0.75, 1.0, 0.875, 1.0, 0.875, 0.9898, 0.9159, 0.9312, 0.9001, 0.02982, 0.7788, 0.0462, 0.8077, 0.0, 0.875, 0.0462, 0.8077, 0.0625, 0.875, 0.0, 0.875, 0.0625, 0.875, 0.04341, 0.9042, 0.0, 0.875, 0.04341, 0.9042, 0.01022, 0.9159, 0.0, 0.875, 0.0, 0.875, 0.0, 0.75, 0.01344, 0.75, 0.9341, 0.8649, 0.9312, 0.9001, 0.9062, 1.0, 0.875, 0.875, 0.6561, 0.522, 0.6765, 0.5025, 0.6607, 0.5298, 0.906, 0.3873, 0.8848, 0.3876, 0.8402, 0.393, 0.8402, 0.3909, 0.8418, 0.3905, 0.8857, 0.3859, 0.8402, 0.393, 0.7994, 0.4126, 0.7613, 0.4396, 0.7607, 0.4375, 0.762, 0.4365, 0.7996, 0.4104, 0.8402, 0.3909, 0.7037, 0.4767, 0.6765, 0.5025, 0.6788, 0.4985, 0.7018, 0.4748, 0.702, 0.4747, 0.7613, 0.4396, 0.7085, 0.4736, 0.7051, 0.4758, 0.7037, 0.4767, 0.702, 0.4747, 0.7607, 0.4375, 0.6561, 0.522, 0.6788, 0.4985, 0.6765, 0.5025, 0.7607, 0.4375, 0.702, 0.4747, 0.6962, 0.4683, 0.7526, 0.4118, 0.8857, 0.3859, 0.8418, 0.3905, 0.8402, 0.3909, 0.841, 0.3606, 0.9065, 0.3618, 0.906, 0.3873, 0.8402, 0.3909, 0.7996, 0.4104, 0.762, 0.4365, 0.7607, 0.4375, 0.7526, 0.4118, 0.841, 0.3606, 0.702, 0.4747, 0.7018, 0.4748, 0.6788, 0.4985, 0.6962, 0.4683, 0.6592, 0.5386, 0.668, 0.5361, 0.6692, 0.5359, 0.6698, 0.5364, 0.6591, 0.5394, 0.7037, 0.4767, 0.6692, 0.5359, 0.6607, 0.5298, 0.6765, 0.5025, 0.6591, 0.5394, 0.6517, 0.5413, 0.6592, 0.5386, 0.7043, 0.4773, 0.67, 0.5361, 0.6698, 0.5364, 0.6692, 0.5359, 0.7037, 0.4767, 0.7051, 0.4758, 0.7046, 0.4769, 0.7043, 0.4773, 0.7037, 0.4767, 0.6591, 0.5394, 0.6698, 0.5364, 0.6874, 0.549, 0.6765, 0.5718, 0.6545, 0.5672, 0.6119, 0.5582, 0.6517, 0.5413, 0.6591, 0.5394, 0.6545, 0.5672, 1.0, 1.0, 0.5, 1.0, 0.5, 0.5, 0.645, 1.0, 0.6403, 0.0, 0.6645, 0.0, 0.6759, 1.0, 0.6759, 1.0, 0.6645, 0.0, 0.75, 0.0, 0.75, 1.0, 0.7104, 0.9989, 1.0, 0.3513, 1.0, 1.0, 0.5, 0.9981, 1.0, 0.0, 1.0, 0.3513, 0.7104, 0.9989, 0.8284, 1.0, 0.8259, 0.0, 0.838, 0.0, 0.838, 0.0, 0.875, 0.0, 0.8718, 1.0, 0.8284, 1.0, 0.5, 0.5, 0.5, 0.0, 1.0, 1.0, 0.5, 0.0, 1.0, 0.0, 1.0, 1.0])
me_x.materials.append(mat_hada)
me_x.materials.append(mat_matsuge)
me_x.materials.append(mat_me)
me_x.materials.append(mat_kuchi)
me_x.materials.append(mat_me_heilight)
me_x.use_remesh_fix_poles = True
me_x.use_remesh_preserve_attributes = False
me_x.use_mirror_vertex_groups = False
me_x.update()
lat_x = bpy.data.lattices.new('ラティス')
lat_x.points_u = 5
lat_x.points_w = 7
lat_x.points.foreach_set('co_deform', [-0.5, 3.45, -0.5, -0.25, 3.45, -0.5, 0.0, 3.45, -0.5, 0.25, 3.45, -0.5, 0.5, 3.45, -0.5, -0.5, 4.45, -0.5, -0.25, 4.45, -0.5, 0.0, 4.45, -0.5, 0.25, 4.45, -0.5, 0.5, 4.45, -0.5, -0.5, 3.45, -0.3333, -0.25, 0.5, -0.3333, 0.0, 0.0, -0.3333, 0.25, 0.5, -0.3333, 0.5, 3.45, -0.3333, -0.5, 4.45, -0.3333, -0.25, 1.5, -0.3333, 0.0, 1.0, -0.3333, 0.25, 1.5, -0.3333, 0.5, 4.45, -0.3333, -0.5, 3.45, -0.1667, -0.25, 0.5, -0.1667, 0.0, -0.3, -0.1667, 0.25, 0.5, -0.1667, 0.5, 3.45, -0.1667, -0.5, 4.45, -0.1667, -0.25, 1.5, -0.1667, 0.0, 0.7, -0.1667, 0.25, 1.5, -0.1667, 0.5, 4.45, -0.1667, -0.5, 3.45, 2.98e-08, -0.25, 0.0, 2.98e-08, 0.0, -0.3, 2.98e-08, 0.25, 0.0, 2.98e-08, 0.5, 3.45, 2.98e-08, -0.5, 4.45, 2.98e-08, -0.25, 1.0, 2.98e-08, 0.0, 0.7, 2.98e-08, 0.25, 1.0, 2.98e-08, 0.5, 4.45, 2.98e-08, -0.5, 3.45, 0.1667, -0.25, -0.4, 0.1667, 0.0, -0.5, 0.1667, 0.25, -0.4, 0.1667, 0.5, 3.45, 0.1667, -0.5, 4.45, 0.1667, -0.25, 0.6, 0.1667, 0.0, 0.5, 0.1667, 0.25, 0.6, 0.1667, 0.5, 4.45, 0.1667, -0.5, 3.45, 0.3333, -0.25, 0.0, 0.3333, 0.0, 0.0, 0.3333, 0.25, 0.0, 0.3333, 0.5, 3.45, 0.3333, -0.5, 4.45, 0.3333, -0.25, 1.0, 0.3333, 0.0, 1.0, 0.3333, 0.25, 1.0, 0.3333, 0.5, 4.45, 0.3333, -0.5, 3.451, 0.5, -0.25, 3.451, 0.5, 0.0, 3.451, 0.5, 0.25, 3.451, 0.5, 0.5, 3.451, 0.5, -0.5, 4.451, 0.5, -0.25, 4.451, 0.5, 0.0, 4.451, 0.5, 0.25, 4.451, 0.5, 0.5, 4.451, 0.5])

# ---- objects
ob_light = bpy.data.objects.new('Light', light_light)
ob_camera = bpy.data.objects.new('Camera', cam_camera)
ob_kao = bpy.data.objects.new('kao', me_x)
ob_x = bpy.data.objects.new('エンプティ', None)
ob_x_1 = bpy.data.objects.new('ラティス', lat_x)

# ---- transforms, parenting, visibility, modifiers, constraints
ob_light.location = (-1.415, -4.786, 4.663)
ob_light.rotation_euler = (0.6503, 0.05522, 1.866)
ob_light.lock_rotations_4d = False
ob_light.empty_display_type = 'ARROWS'
ob_light.color = (0.0, 0.0, 0.0, 0.0)
ob_light.lineart.crease_threshold = 0.0
ob_camera.location = (7.359, -6.926, 4.958)
ob_camera.rotation_euler = (1.109, 0.0, 0.8149)
ob_camera.lock_rotations_4d = False
ob_camera.empty_display_type = 'ARROWS'
ob_camera.color = (0.0, 0.0, 0.0, 0.0)
ob_camera.display_type = 'WIRE'
ob_camera.lineart.crease_threshold = 0.0
ob_kao.location = (0.0, 0.0, 0.18)
ob_kao.rotation_euler = (-1.571, 0.0, 0.0)
ob_kao.lineart.crease_threshold = 0.0
_m = ob_kao.modifiers.new('ミラー', 'MIRROR')
ob_x.location = (0.076, 5.52, 0.2)
ob_x.rotation_euler = (1.571, 2.526e-08, 0.0)
ob_x.empty_display_type = 'IMAGE'
ob_x.empty_display_size = 10.0
ob_x.use_empty_image_alpha = True
ob_x.color = (1.0, 1.0, 1.0, 0.8)
ob_x.lineart.crease_threshold = 0.0
ob_x_1.location = (0.0, 0.0, 0.705)
ob_x_1.scale = (3.0, 0.25, 3.7)
ob_x_1.lineart.crease_threshold = 0.0

# ---- collection membership
col_collection.objects.link(ob_light)
col_collection.objects.link(ob_camera)
col_collection.objects.link(ob_kao)
col_collection.objects.link(ob_x)
col_collection.objects.link(ob_x_1)

# ---- scene / render settings (as saved in the file)
scene.camera = ob_camera
scene.frame_start = 1; scene.frame_end = 250; scene.frame_set(5)
scene.render.engine = 'BLENDER_EEVEE_NEXT'
scene.cycles.use_denoising = False
scene.cycles.samples = 128
scene.cycles.sampling_pattern = 'TABULATED_SOBOL'
scene.cycles.use_adaptive_sampling = False
scene.cycles.use_light_tree = False
scene.view_settings.view_transform = 'Filmic'
bpy.context.view_layer.update()
